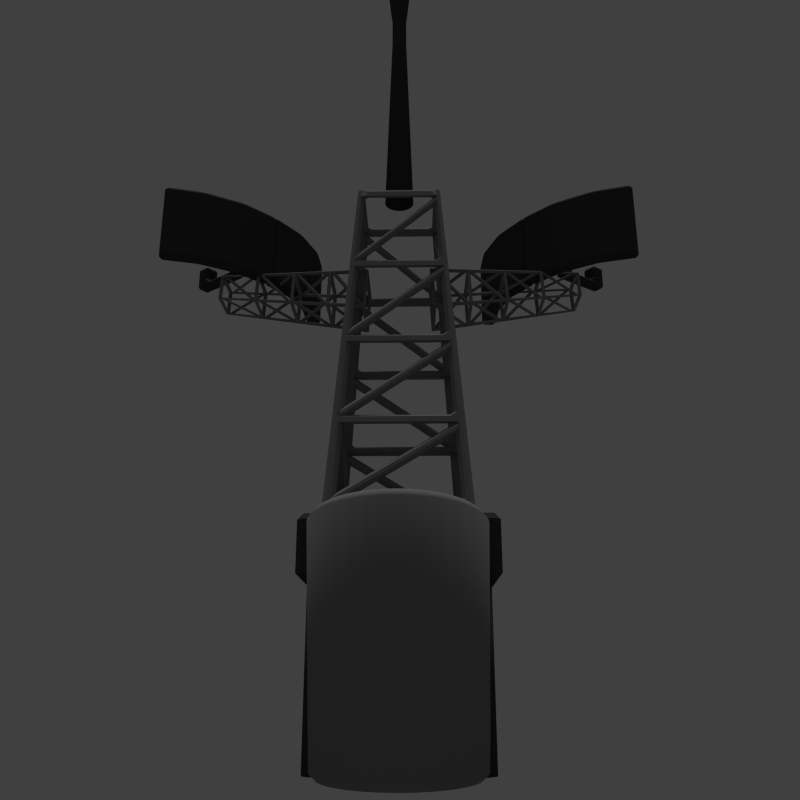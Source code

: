 # Source: mast.blend  (saved by Blender 2.75.0; exported with 4.5.12 LTS)
import bpy
from mathutils import Matrix  # noqa: F401  (used for matrix-valued properties, if any)

bpy.ops.wm.read_factory_settings(use_empty=True)
scene = bpy.context.scene
scene.name = 'Scene'

# ---- collections
col_collection_1 = bpy.data.collections.new('Collection 1'); scene.collection.children.link(col_collection_1)

# ---- materials (node trees are filled in below, after node groups)
mat_material_001 = bpy.data.materials.new('Material.001')
mat_material_001.alpha_threshold = 0.0
mat_material_001.use_transparent_shadow = False
mat_material_001.diffuse_color = (0.0578, 0.0578, 0.0578, 1.0)
mat_material_001.roughness = 0.5
mat_material_001.specular_intensity = 0.1979
mat_material_003 = bpy.data.materials.new('Material.003')
mat_material_003.alpha_threshold = 0.0
mat_material_003.use_transparent_shadow = False
mat_material_003.diffuse_color = (0.2529, 0.2529, 0.2529, 1.0)
mat_material_003.roughness = 0.5

# ---- material node trees

# ---- world
world_world = bpy.data.worlds.new('World'); scene.world = world_world
world_world.color = (0.05088, 0.05088, 0.05088)
world_world.use_sun_shadow = False
world_world.sun_shadow_jitter_overblur = 0.0
world_world.cycles.sampling_method = 'MANUAL'
world_world.cycles.sample_map_resolution = 256
world_world.light_settings.ao_factor = 0.8

# ---- cameras
cam_camera_001 = bpy.data.cameras.new('Camera.001')
cam_camera_001.clip_end = 100.0
cam_camera_001.lens = 35.0
cam_camera_001.sensor_width = 32.0
cam_camera_001.sensor_height = 18.0
cam_camera_001.ortho_scale = 14.6
cam_camera_001.display_size = 2.0
cam_camera_001.dof.focus_distance = 0.0
cam_camera_001.dof.aperture_fstop = 128.0
cam_camera_001.dof.aperture_blades = 6

# ---- lights
light_sun = bpy.data.lights.new('Sun', 'SUN')
light_sun.transmission_factor = 0.0
light_sun.angle = 0.1993
light_sun.energy = 1.0
light_sun.shadow_buffer_clip_start = 0.5
light_sun.shadow_soft_size = 0.1
light_sun.shadow_cascade_max_distance = 1000.0
light_sun.cycles.use_multiple_importance_sampling = False

# ---- meshes
me_cube_011 = bpy.data.meshes.new('Cube.011')
me_cube_011.from_pydata([(-0.9414, -0.2807, -1.0), (-0.9414, -0.2807, 1.0), (-1.084, 0.09796, -1.0), (-1.084, 0.09796, 1.0), (0.01398, -0.2024, -1.0), (0.01398, -0.2024, 1.0), (0.01398, 0.2024, -1.0), (0.01398, 0.2024, 1.0), (-1.899, -0.6346, -1.0), (-1.899, -0.6346, 1.0), (-2.135, -0.306, 1.0), (-2.135, -0.306, -1.0), (-2.72, -1.225, -1.0), (-2.72, -1.225, 1.0), (-2.956, -0.8959, 1.0), (-2.956, -0.8959, -1.0), (-0.2124, -2.899, 0.2727), (-0.2124, -2.458, 0.2727), (0.05113, -2.498, 0.2727), (0.05113, -2.94, 0.2727), (0.05113, -2.94, -0.3759), (-0.2124, -2.899, -0.3759), (0.05113, -2.94, -0.2124), (-0.2124, -2.899, -0.2124), (-0.2124, -2.458, -0.2124), (-0.2124, -2.458, -0.3759), (0.05113, -2.498, -0.2124), (0.05113, -2.498, -0.3759), (0.05113, -1.512, -0.3759), (0.05113, -1.319, -0.3759), (-0.2124, -1.279, -0.3759), (-0.2124, -1.471, -0.3759), (-0.2124, -1.471, 0.2124), (0.05113, -1.512, 0.2124), (0.05113, -1.512, -0.2124), (-0.2124, -1.471, -0.2124), (0.03701, -0.3031, 0.5524), (0.03701, -0.3031, -0.5524), (0.05113, -1.319, 0.2124), (0.05113, -1.319, -0.2124), (-0.5524, -0.1739, 0.5524), (-0.5524, -0.1739, -0.5524), (-0.2124, -1.279, 0.2124), (-0.2124, -1.279, -0.2124)], [], [(2, 0, 8, 11), (3, 7, 6, 2), (7, 5, 4, 6), (5, 1, 0, 4), (0, 2, 6, 4), (5, 7, 3, 1), (10, 11, 15, 14), (1, 3, 10, 9), (3, 2, 11, 10), (0, 1, 9, 8), (13, 14, 15, 12), (8, 9, 13, 12), (11, 8, 12, 15), (9, 10, 14, 13), (22, 26, 18, 19), (24, 23, 16, 17), (26, 24, 17, 18), (18, 17, 16, 19), (24, 25, 21, 23), (27, 26, 22, 20), (23, 22, 19, 16), (22, 23, 21, 20), (34, 35, 24, 26), (31, 28, 27, 25), (35, 31, 25, 24), (25, 27, 20, 21), (39, 34, 28, 29), (28, 34, 26, 27), (43, 39, 29, 30), (30, 29, 28, 31), (42, 43, 35, 32), (39, 38, 33, 34), (35, 43, 30, 31), (33, 32, 35, 34), (38, 36, 40, 42), (43, 41, 37, 39), (38, 42, 32, 33), (36, 38, 39, 37), (40, 36, 37, 41), (42, 40, 41, 43)])
me_cube_011.materials.append(mat_material_001)
me_cube_011.use_remesh_preserve_volume = False
me_cube_011.use_remesh_preserve_attributes = False
me_cube_011.use_mirror_vertex_groups = False
me_cube_011.update()
me_cylinder_007 = bpy.data.meshes.new('Cylinder.007')
me_cylinder_007.from_pydata([(1.086, 0.07318, -0.9509), (1.086, 0.07318, 2.089), (1.154, 0.06654, -0.9509), (1.154, 0.06654, 2.089), (1.218, 0.04687, -0.9509), (1.218, 0.04687, 2.089), (1.278, 0.01494, -0.9509), (1.278, 0.01494, 2.089), (1.33, -0.02803, -0.9509), (1.33, -0.02803, 2.089), (1.373, -0.0804, -0.9509), (1.373, -0.0804, 2.089), (1.405, -0.1401, -0.9509), (1.405, -0.1401, 2.089), (1.425, -0.205, -0.9509), (1.425, -0.205, 2.089), (1.432, -0.2724, -0.9509), (1.432, -0.2724, 2.089), (1.425, -0.3398, -0.9509), (1.425, -0.3398, 2.089), (1.405, -0.4046, -0.9509), (1.405, -0.4046, 2.089), (1.373, -0.4644, -0.9509), (1.373, -0.4644, 2.089), (1.33, -0.5167, -0.9509), (1.33, -0.5167, 2.089), (1.278, -0.5597, -0.9509), (1.278, -0.5597, 2.089), (1.218, -0.5916, -0.9509), (1.218, -0.5916, 2.089), (1.154, -0.6113, -0.9509), (1.154, -0.6113, 2.089), (1.086, -0.6179, -0.9509), (1.086, -0.6179, 2.089), (1.019, -0.6113, -0.9509), (1.019, -0.6113, 2.089), (0.9539, -0.5916, -0.9509), (0.9539, -0.5916, 2.089), (0.8941, -0.5597, -0.9509), (0.8941, -0.5597, 2.089), (0.8418, -0.5167, -0.9509), (0.8418, -0.5167, 2.089), (0.7988, -0.4644, -0.9509), (0.7988, -0.4644, 2.089), (0.7669, -0.4046, -0.9509), (0.7669, -0.4046, 2.089), (0.7472, -0.3398, -0.9509), (0.7472, -0.3398, 2.089), (0.7406, -0.2724, -0.9509), (0.7406, -0.2724, 2.089), (0.7472, -0.205, -0.9509), (0.7472, -0.205, 2.089), (0.7669, -0.1401, -0.9509), (0.7669, -0.1401, 2.089), (0.7988, -0.0804, -0.9509), (0.7988, -0.0804, 2.089), (0.8418, -0.02803, -0.9509), (0.8418, -0.02803, 2.089), (0.8941, 0.01494, -0.9509), (0.8941, 0.01494, 2.089), (0.9539, 0.04687, -0.9509), (0.9539, 0.04687, 2.089), (1.019, 0.06654, -0.9509), (1.019, 0.06654, 2.089), (1.086, 0.6847, -0.9509), (1.086, 0.6847, 2.089), (1.154, 0.6781, -0.9509), (1.154, 0.6781, 2.089), (1.218, 0.6584, -0.9509), (1.218, 0.6584, 2.089), (1.278, 0.6265, -0.9509), (1.278, 0.6265, 2.089), (1.33, 0.5835, -0.9509), (1.33, 0.5835, 2.089), (1.373, 0.5312, -0.9509), (1.373, 0.5312, 2.089), (1.405, 0.4714, -0.9509), (1.405, 0.4714, 2.089), (1.425, 0.4066, -0.9509), (1.425, 0.4066, 2.089), (1.432, 0.3392, -0.9509), (1.432, 0.3392, 2.089), (1.425, 0.2718, -0.9509), (1.425, 0.2718, 2.089), (1.405, 0.2069, -0.9509), (1.405, 0.2069, 2.089), (1.373, 0.1472, -0.9509), (1.373, 0.1472, 2.089), (1.33, 0.09484, -0.9509), (1.33, 0.09484, 2.089), (1.278, 0.05187, -0.9509), (1.278, 0.05187, 2.089), (1.218, 0.01993, -0.9509), (1.218, 0.01993, 2.089), (1.154, 0.0002708, -0.9509), (1.154, 0.0002708, 2.089), (1.086, -0.006369, -0.9509), (1.086, -0.006369, 2.089), (1.019, 0.0002708, -0.9509), (1.019, 0.0002708, 2.089), (0.9539, 0.01993, -0.9509), (0.9539, 0.01993, 2.089), (0.8941, 0.05187, -0.9509), (0.8941, 0.05187, 2.089), (0.8418, 0.09484, -0.9509), (0.8418, 0.09484, 2.089), (0.7988, 0.1472, -0.9509), (0.7988, 0.1472, 2.089), (0.7669, 0.2069, -0.9509), (0.7669, 0.2069, 2.089), (0.7472, 0.2718, -0.9509), (0.7472, 0.2718, 2.089), (0.7406, 0.3392, -0.9509), (0.7406, 0.3392, 2.089), (0.7472, 0.4066, -0.9509), (0.7472, 0.4066, 2.089), (0.7669, 0.4714, -0.9509), (0.7669, 0.4714, 2.089), (0.7988, 0.5312, -0.9509), (0.7988, 0.5312, 2.089), (0.8418, 0.5835, -0.9509), (0.8418, 0.5835, 2.089), (0.8941, 0.6265, -0.9509), (0.8941, 0.6265, 2.089), (0.9539, 0.6584, -0.9509), (0.9539, 0.6584, 2.089), (1.019, 0.6781, -0.9509), (1.019, 0.6781, 2.089)], [], [(0, 1, 3, 2), (2, 3, 5, 4), (4, 5, 7, 6), (6, 7, 9, 8), (8, 9, 11, 10), (10, 11, 13, 12), (12, 13, 15, 14), (14, 15, 17, 16), (16, 17, 19, 18), (18, 19, 21, 20), (20, 21, 23, 22), (22, 23, 25, 24), (24, 25, 27, 26), (26, 27, 29, 28), (28, 29, 31, 30), (30, 31, 33, 32), (32, 33, 35, 34), (34, 35, 37, 36), (36, 37, 39, 38), (38, 39, 41, 40), (40, 41, 43, 42), (42, 43, 45, 44), (44, 45, 47, 46), (46, 47, 49, 48), (48, 49, 51, 50), (50, 51, 53, 52), (52, 53, 55, 54), (54, 55, 57, 56), (56, 57, 59, 58), (58, 59, 61, 60), (3, 1, 63, 61, 59, 57, 55, 53, 51, 49, 47, 45, 43, 41, 39, 37, 35, 33, 31, 29, 27, 25, 23, 21, 19, 17, 15, 13, 11, 9, 7, 5), (62, 63, 1, 0), (60, 61, 63, 62), (0, 2, 4, 6, 8, 10, 12, 14, 16, 18, 20, 22, 24, 26, 28, 30, 32, 34, 36, 38, 40, 42, 44, 46, 48, 50, 52, 54, 56, 58, 60, 62), (64, 65, 67, 66), (66, 67, 69, 68), (68, 69, 71, 70), (70, 71, 73, 72), (72, 73, 75, 74), (74, 75, 77, 76), (76, 77, 79, 78), (78, 79, 81, 80), (80, 81, 83, 82), (82, 83, 85, 84), (84, 85, 87, 86), (86, 87, 89, 88), (88, 89, 91, 90), (90, 91, 93, 92), (92, 93, 95, 94), (94, 95, 97, 96), (96, 97, 99, 98), (98, 99, 101, 100), (100, 101, 103, 102), (102, 103, 105, 104), (104, 105, 107, 106), (106, 107, 109, 108), (108, 109, 111, 110), (110, 111, 113, 112), (112, 113, 115, 114), (114, 115, 117, 116), (116, 117, 119, 118), (118, 119, 121, 120), (120, 121, 123, 122), (122, 123, 125, 124), (67, 65, 127, 125, 123, 121, 119, 117, 115, 113, 111, 109, 107, 105, 103, 101, 99, 97, 95, 93, 91, 89, 87, 85, 83, 81, 79, 77, 75, 73, 71, 69), (126, 127, 65, 64), (124, 125, 127, 126), (64, 66, 68, 70, 72, 74, 76, 78, 80, 82, 84, 86, 88, 90, 92, 94, 96, 98, 100, 102, 104, 106, 108, 110, 112, 114, 116, 118, 120, 122, 124, 126)])
me_cylinder_007.polygons.foreach_set('use_smooth', [True] * 68)
me_cylinder_007.materials.append(mat_material_001)
me_cylinder_007.use_remesh_preserve_volume = False
me_cylinder_007.use_remesh_preserve_attributes = False
me_cylinder_007.use_mirror_vertex_groups = False
me_cylinder_007.update()
me_cylinder_005 = bpy.data.meshes.new('Cylinder.005')
me_cylinder_005.from_pydata([(0.0, 0.6628, 8.457), (0.0, 0.5424, 11.93), (0.04912, 0.658, 8.457), (0.02563, 0.5399, 11.93), (0.09636, 0.6436, 8.457), (0.05028, 0.5324, 11.93), (0.1399, 0.6204, 8.457), (0.07299, 0.5202, 11.93), (0.1781, 0.5891, 8.457), (0.0929, 0.5039, 11.93), (0.2094, 0.5509, 8.457), (0.1092, 0.484, 11.93), (0.2326, 0.5074, 8.457), (0.1214, 0.4613, 11.93), (0.247, 0.4601, 8.457), (0.1289, 0.4366, 11.93), (0.2518, 0.411, 8.457), (0.1314, 0.411, 11.93), (0.247, 0.3619, 8.457), (0.1289, 0.3854, 11.93), (0.2326, 0.3146, 8.457), (0.1214, 0.3607, 11.93), (0.2094, 0.2711, 8.457), (0.1092, 0.338, 11.93), (0.1781, 0.233, 8.457), (0.0929, 0.3181, 11.93), (0.1399, 0.2016, 8.457), (0.07299, 0.3018, 11.93), (0.09636, 0.1784, 8.457), (0.05028, 0.2896, 11.93), (0.04912, 0.164, 8.457), (0.02563, 0.2822, 11.93), (-8.205e-08, 0.1592, 8.457), (-4.281e-08, 0.2796, 11.93), (-0.04912, 0.164, 8.457), (-0.02563, 0.2822, 11.93), (-0.09636, 0.1784, 8.457), (-0.05028, 0.2896, 11.93), (-0.1399, 0.2016, 8.457), (-0.07299, 0.3018, 11.93), (-0.1781, 0.233, 8.457), (-0.0929, 0.3181, 11.93), (-0.2094, 0.2711, 8.457), (-0.1092, 0.338, 11.93), (-0.2326, 0.3146, 8.457), (-0.1214, 0.3607, 11.93), (-0.247, 0.3619, 8.457), (-0.1289, 0.3854, 11.93), (-0.2518, 0.411, 8.457), (-0.1314, 0.411, 11.93), (-0.247, 0.4601, 8.457), (-0.1289, 0.4366, 11.93), (-0.2326, 0.5074, 8.457), (-0.1214, 0.4613, 11.93), (-0.2094, 0.5509, 8.457), (-0.1092, 0.484, 11.93), (-0.1781, 0.5891, 8.457), (-0.0929, 0.5039, 11.93), (-0.1399, 0.6204, 8.457), (-0.07299, 0.5202, 11.93), (-0.09636, 0.6436, 8.457), (-0.05028, 0.5324, 11.93), (-0.04912, 0.658, 8.457), (-0.02563, 0.5399, 11.93), (0.02563, 0.5399, 12.43), (-1.903e-07, 0.5424, 12.43), (0.05028, 0.5324, 12.43), (0.07299, 0.5202, 12.43), (0.0929, 0.5039, 12.43), (0.1092, 0.484, 12.43), (0.1214, 0.4613, 12.43), (0.1289, 0.4366, 12.43), (0.1314, 0.411, 12.43), (0.1289, 0.3854, 12.43), (0.1214, 0.3607, 12.43), (0.1092, 0.338, 12.43), (0.0929, 0.3181, 12.43), (0.07299, 0.3018, 12.43), (0.05028, 0.2896, 12.43), (0.02563, 0.2822, 12.43), (-2.331e-07, 0.2796, 12.43), (-0.02563, 0.2822, 12.43), (-0.05028, 0.2896, 12.43), (-0.07299, 0.3018, 12.43), (-0.0929, 0.3181, 12.43), (-0.1092, 0.338, 12.43), (-0.1214, 0.3607, 12.43), (-0.1289, 0.3854, 12.43), (-0.1314, 0.411, 12.43), (-0.1289, 0.4366, 12.43), (-0.1214, 0.4613, 12.43), (-0.1092, 0.484, 12.43), (-0.0929, 0.5039, 12.43), (-0.07299, 0.5202, 12.43), (-0.05028, 0.5324, 12.43), (-0.02563, 0.5399, 12.43), (0.03114, 0.5676, 12.64), (-1.895e-07, 0.5706, 12.64), (0.06108, 0.5585, 12.64), (0.08868, 0.5437, 12.64), (0.1129, 0.5239, 12.64), (0.1327, 0.4997, 12.64), (0.1475, 0.4721, 12.64), (0.1566, 0.4421, 12.64), (0.1596, 0.411, 12.64), (0.1566, 0.3799, 12.64), (0.1475, 0.3499, 12.64), (0.1327, 0.3223, 12.64), (0.1129, 0.2981, 12.64), (0.08868, 0.2783, 12.64), (0.06108, 0.2635, 12.64), (0.03114, 0.2545, 12.64), (-2.416e-07, 0.2514, 12.64), (-0.03114, 0.2545, 12.64), (-0.06108, 0.2635, 12.64), (-0.08868, 0.2783, 12.64), (-0.1129, 0.2981, 12.64), (-0.1327, 0.3223, 12.64), (-0.1475, 0.3499, 12.64), (-0.1566, 0.3799, 12.64), (-0.1596, 0.411, 12.64), (-0.1566, 0.4421, 12.64), (-0.1475, 0.4721, 12.64), (-0.1327, 0.4997, 12.64), (-0.1129, 0.5239, 12.64), (-0.08868, 0.5437, 12.64), (-0.06108, 0.5585, 12.64), (-0.03114, 0.5676, 12.64), (0.03786, 0.6013, 12.99), (-1.397e-06, 0.6051, 12.99), (0.07427, 0.5903, 12.99), (0.1078, 0.5724, 12.99), (0.1372, 0.5482, 12.99), (0.1614, 0.5188, 12.99), (0.1793, 0.4853, 12.99), (0.1903, 0.4489, 12.99), (0.1941, 0.411, 12.99), (0.1903, 0.3731, 12.99), (0.1793, 0.3367, 12.99), (0.1614, 0.3032, 12.99), (0.1372, 0.2738, 12.99), (0.1078, 0.2496, 12.99), (0.07426, 0.2317, 12.99), (0.03786, 0.2207, 12.99), (-1.46e-06, 0.2169, 12.99), (-0.03786, 0.2207, 12.99), (-0.07427, 0.2317, 12.99), (-0.1078, 0.2496, 12.99), (-0.1372, 0.2738, 12.99), (-0.1614, 0.3032, 12.99), (-0.1793, 0.3367, 12.99), (-0.1903, 0.3731, 12.99), (-0.1941, 0.411, 12.99), (-0.1903, 0.4489, 12.99), (-0.1793, 0.4853, 12.99), (-0.1614, 0.5188, 12.99), (-0.1372, 0.5482, 12.99), (-0.1078, 0.5724, 12.99), (-0.07427, 0.5903, 12.99), (-0.03786, 0.6013, 12.99), (0.02364, 0.5298, 13.41), (-9.205e-07, 0.5322, 13.41), (0.04636, 0.5229, 13.41), (0.06731, 0.5117, 13.41), (0.08567, 0.4967, 13.41), (0.1007, 0.4783, 13.41), (0.1119, 0.4574, 13.41), (0.1188, 0.4346, 13.41), (0.1212, 0.411, 13.41), (0.1188, 0.3874, 13.41), (0.1119, 0.3646, 13.41), (0.1007, 0.3437, 13.41), (0.08567, 0.3253, 13.41), (0.06731, 0.3103, 13.41), (0.04636, 0.2991, 13.41), (0.02364, 0.2922, 13.41), (-9.6e-07, 0.2898, 13.41), (-0.02364, 0.2922, 13.41), (-0.04637, 0.2991, 13.41), (-0.06731, 0.3103, 13.41), (-0.08567, 0.3253, 13.41), (-0.1007, 0.3437, 13.41), (-0.1119, 0.3646, 13.41), (-0.1188, 0.3874, 13.41), (-0.1212, 0.411, 13.41), (-0.1188, 0.4346, 13.41), (-0.1119, 0.4574, 13.41), (-0.1007, 0.4783, 13.41), (-0.08567, 0.4967, 13.41), (-0.06731, 0.5117, 13.41), (-0.04637, 0.5229, 13.41), (-0.02364, 0.5298, 13.41)], [], [(0, 1, 3, 2), (2, 3, 5, 4), (4, 5, 7, 6), (6, 7, 9, 8), (8, 9, 11, 10), (10, 11, 13, 12), (12, 13, 15, 14), (14, 15, 17, 16), (16, 17, 19, 18), (18, 19, 21, 20), (20, 21, 23, 22), (22, 23, 25, 24), (24, 25, 27, 26), (26, 27, 29, 28), (28, 29, 31, 30), (30, 31, 33, 32), (32, 33, 35, 34), (34, 35, 37, 36), (36, 37, 39, 38), (38, 39, 41, 40), (40, 41, 43, 42), (42, 43, 45, 44), (44, 45, 47, 46), (46, 47, 49, 48), (48, 49, 51, 50), (50, 51, 53, 52), (52, 53, 55, 54), (54, 55, 57, 56), (56, 57, 59, 58), (58, 59, 61, 60), (5, 3, 64, 66), (62, 63, 1, 0), (60, 61, 63, 62), (0, 2, 4, 6, 8, 10, 12, 14, 16, 18, 20, 22, 24, 26, 28, 30, 32, 34, 36, 38, 40, 42, 44, 46, 48, 50, 52, 54, 56, 58, 60, 62), (94, 93, 125, 126), (23, 21, 74, 75), (41, 39, 83, 84), (59, 57, 92, 93), (15, 13, 70, 71), (33, 31, 79, 80), (51, 49, 88, 89), (7, 5, 66, 67), (25, 23, 75, 76), (43, 41, 84, 85), (61, 59, 93, 94), (17, 15, 71, 72), (35, 33, 80, 81), (53, 51, 89, 90), (9, 7, 67, 68), (27, 25, 76, 77), (45, 43, 85, 86), (63, 61, 94, 95), (19, 17, 72, 73), (37, 35, 81, 82), (55, 53, 90, 91), (11, 9, 68, 69), (29, 27, 77, 78), (47, 45, 86, 87), (3, 1, 65, 64), (1, 63, 95, 65), (21, 19, 73, 74), (39, 37, 82, 83), (57, 55, 91, 92), (13, 11, 69, 70), (31, 29, 78, 79), (49, 47, 87, 88), (116, 115, 147, 148), (81, 80, 112, 113), (68, 67, 99, 100), (95, 94, 126, 127), (82, 81, 113, 114), (69, 68, 100, 101), (65, 95, 127, 97), (83, 82, 114, 115), (70, 69, 101, 102), (84, 83, 115, 116), (71, 70, 102, 103), (85, 84, 116, 117), (72, 71, 103, 104), (86, 85, 117, 118), (73, 72, 104, 105), (87, 86, 118, 119), (74, 73, 105, 106), (88, 87, 119, 120), (75, 74, 106, 107), (89, 88, 120, 121), (76, 75, 107, 108), (90, 89, 121, 122), (77, 76, 108, 109), (91, 90, 122, 123), (78, 77, 109, 110), (64, 65, 97, 96), (92, 91, 123, 124), (79, 78, 110, 111), (66, 64, 96, 98), (93, 92, 124, 125), (80, 79, 111, 112), (67, 66, 98, 99), (135, 134, 166, 167), (103, 102, 134, 135), (117, 116, 148, 149), (104, 103, 135, 136), (118, 117, 149, 150), (105, 104, 136, 137), (119, 118, 150, 151), (106, 105, 137, 138), (120, 119, 151, 152), (107, 106, 138, 139), (121, 120, 152, 153), (108, 107, 139, 140), (122, 121, 153, 154), (109, 108, 140, 141), (123, 122, 154, 155), (110, 109, 141, 142), (96, 97, 129, 128), (124, 123, 155, 156), (111, 110, 142, 143), (98, 96, 128, 130), (125, 124, 156, 157), (112, 111, 143, 144), (99, 98, 130, 131), (126, 125, 157, 158), (113, 112, 144, 145), (100, 99, 131, 132), (127, 126, 158, 159), (114, 113, 145, 146), (101, 100, 132, 133), (97, 127, 159, 129), (115, 114, 146, 147), (102, 101, 133, 134), (160, 161, 191, 190, 189, 188, 187, 186, 185, 184, 183, 182, 181, 180, 179, 178, 177, 176, 175, 174, 173, 172, 171, 170, 169, 168, 167, 166, 165, 164, 163, 162), (149, 148, 180, 181), (136, 135, 167, 168), (150, 149, 181, 182), (137, 136, 168, 169), (151, 150, 182, 183), (138, 137, 169, 170), (152, 151, 183, 184), (139, 138, 170, 171), (153, 152, 184, 185), (140, 139, 171, 172), (154, 153, 185, 186), (141, 140, 172, 173), (155, 154, 186, 187), (142, 141, 173, 174), (128, 129, 161, 160), (156, 155, 187, 188), (143, 142, 174, 175), (130, 128, 160, 162), (157, 156, 188, 189), (144, 143, 175, 176), (131, 130, 162, 163), (158, 157, 189, 190), (145, 144, 176, 177), (132, 131, 163, 164), (159, 158, 190, 191), (146, 145, 177, 178), (133, 132, 164, 165), (129, 159, 191, 161), (147, 146, 178, 179), (134, 133, 165, 166), (148, 147, 179, 180)])
me_cylinder_005.polygons.foreach_set('use_smooth', [True] * 162)
me_cylinder_005.materials.append(mat_material_001)
me_cylinder_005.use_remesh_preserve_volume = False
me_cylinder_005.use_remesh_preserve_attributes = False
me_cylinder_005.use_mirror_vertex_groups = False
me_cylinder_005.update()
me_cube_010 = bpy.data.meshes.new('Cube.010')
me_cube_010.from_pydata([(-0.9414, -0.2807, -1.0), (-0.9414, -0.2807, 1.0), (-1.084, 0.09796, -1.0), (-1.084, 0.09796, 1.0), (0.01398, -0.2024, -1.0), (0.01398, -0.2024, 1.0), (0.01398, 0.2024, -1.0), (0.01398, 0.2024, 1.0), (-1.899, -0.6346, -1.0), (-1.899, -0.6346, 1.0), (-2.135, -0.306, 1.0), (-2.135, -0.306, -1.0), (-2.72, -1.225, -1.0), (-2.72, -1.225, 1.0), (-2.956, -0.8959, 1.0), (-2.956, -0.8959, -1.0), (-0.2124, -2.899, 0.2727), (-0.2124, -2.458, 0.2727), (0.05113, -2.498, 0.2727), (0.05113, -2.94, 0.2727), (0.05113, -2.94, -0.3759), (-0.2124, -2.899, -0.3759), (0.05113, -2.94, -0.2124), (-0.2124, -2.899, -0.2124), (-0.2124, -2.458, -0.2124), (-0.2124, -2.458, -0.3759), (0.05113, -2.498, -0.2124), (0.05113, -2.498, -0.3759), (0.05113, -1.512, -0.3759), (0.05113, -1.319, -0.3759), (-0.2124, -1.279, -0.3759), (-0.2124, -1.471, -0.3759), (-0.2124, -1.471, 0.2124), (0.05113, -1.512, 0.2124), (0.05113, -1.512, -0.2124), (-0.2124, -1.471, -0.2124), (0.03701, -0.3031, 0.5524), (0.03701, -0.3031, -0.5524), (0.05113, -1.319, 0.2124), (0.05113, -1.319, -0.2124), (-0.5524, -0.1739, 0.5524), (-0.5524, -0.1739, -0.5524), (-0.2124, -1.279, 0.2124), (-0.2124, -1.279, -0.2124)], [], [(2, 0, 8, 11), (3, 7, 6, 2), (7, 5, 4, 6), (5, 1, 0, 4), (0, 2, 6, 4), (5, 7, 3, 1), (10, 11, 15, 14), (1, 3, 10, 9), (3, 2, 11, 10), (0, 1, 9, 8), (13, 14, 15, 12), (8, 9, 13, 12), (11, 8, 12, 15), (9, 10, 14, 13), (22, 26, 18, 19), (24, 23, 16, 17), (26, 24, 17, 18), (18, 17, 16, 19), (24, 25, 21, 23), (27, 26, 22, 20), (23, 22, 19, 16), (22, 23, 21, 20), (34, 35, 24, 26), (31, 28, 27, 25), (35, 31, 25, 24), (25, 27, 20, 21), (39, 34, 28, 29), (28, 34, 26, 27), (43, 39, 29, 30), (30, 29, 28, 31), (42, 43, 35, 32), (39, 38, 33, 34), (35, 43, 30, 31), (33, 32, 35, 34), (38, 36, 40, 42), (43, 41, 37, 39), (38, 42, 32, 33), (36, 38, 39, 37), (40, 36, 37, 41), (42, 40, 41, 43)])
me_cube_010.materials.append(mat_material_001)
me_cube_010.use_remesh_preserve_volume = False
me_cube_010.use_remesh_preserve_attributes = False
me_cube_010.use_mirror_vertex_groups = False
me_cube_010.update()
me_cube_008 = bpy.data.meshes.new('Cube.008')
me_cube_008.from_pydata([(-1.0, 1.0, -0.1), (-1.0, 1.0, 0.1), (-1.0, 1.2, -0.1), (-1.0, 1.2, 0.1), (1.0, 1.0, -0.1), (1.0, 1.0, 0.1), (1.0, 1.2, -0.1), (1.0, 1.2, 0.1), (1.2, 1.2, 0.1), (1.2, 1.2, -0.1), (1.2, 1.0, 0.1), (1.2, 1.0, -0.1), (-1.2, 1.0, -0.1), (-1.2, 1.0, 0.1), (-1.2, 1.2, 0.1), (-1.2, 1.2, -0.1), (-1.0, -1.0, -0.1), (-1.0, -1.0, 0.1), (1.0, -1.0, 0.1), (1.0, -1.0, -0.1), (1.2, -1.0, 0.1), (1.2, -1.0, -0.1), (-1.2, -1.0, -0.1), (-1.2, -1.0, 0.1), (-1.0, -1.2, -0.1), (-1.0, -1.2, 0.1), (1.0, -1.2, 0.1), (1.0, -1.2, -0.1), (1.2, -1.2, 0.1), (1.2, -1.2, -0.1), (-1.2, -1.2, -0.1), (-1.2, -1.2, 0.1), (-1.0, 1.2, 2.0), (-1.2, 1.2, 2.0), (1.2, -1.023, 0.01084), (1.2, -1.152, 0.164), (1.0, -1.023, 0.01084), (1.0, -1.152, 0.164), (-1.0, -1.2, 2.0), (1.2, 1.152, 1.836), (1.2, 1.023, 1.989), (1.0, 1.023, 1.989), (1.2, -1.2, 2.0), (1.0, 1.152, 1.836), (-1.0, 1.0, 2.0), (1.0, 1.2, 2.0), (1.0, 1.0, 2.0), (1.2, 1.2, 2.0), (1.2, 1.0, 2.0), (-1.2, 1.0, 2.0), (1.2, -1.0, 2.0), (1.0, -1.0, 2.0), (-1.2, -1.0, 2.0), (-1.0, -1.0, 2.0), (1.0, -1.2, 2.0), (-1.2, -1.2, 2.0), (1.023, 1.2, 0.01084), (1.152, 1.2, 0.164), (1.023, 1.0, 0.01084), (1.152, 1.0, 0.164), (-1.152, 1.2, 1.836), (-1.023, 1.2, 1.989), (-1.023, 1.0, 1.989), (-1.152, 1.0, 1.836), (-1.2, 1.023, 0.01084), (-1.2, 1.152, 0.164), (-1.0, 1.023, 0.01084), (-1.0, 1.152, 0.164), (-1.2, -1.152, 1.836), (-1.2, -1.023, 1.989), (-1.0, -1.023, 1.989), (-1.0, -1.152, 1.836), (-1.023, -1.2, 0.01084), (-1.152, -1.2, 0.164), (-1.023, -1.0, 0.01084), (-1.152, -1.0, 0.164), (1.152, -1.2, 1.836), (1.023, -1.2, 1.989), (1.023, -1.0, 1.989), (1.152, -1.0, 1.836), (-1.0, 1.0, 2.0), (-1.0, 1.0, 2.2), (-1.0, 1.2, 2.0), (-1.0, 1.2, 2.2), (1.0, 1.0, 2.0), (1.0, 1.0, 2.2), (1.0, 1.2, 2.0), (1.0, 1.2, 2.2), (1.2, 1.2, 2.2), (1.2, 1.2, 2.0), (1.2, 1.0, 2.2), (1.2, 1.0, 2.0), (-1.2, 1.0, 2.0), (-1.2, 1.0, 2.2), (-1.2, 1.2, 2.2), (-1.2, 1.2, 2.0), (-1.0, -1.0, 2.0), (-1.0, -1.0, 2.2), (1.0, -1.0, 2.2), (1.0, -1.0, 2.0), (1.2, -1.0, 2.2), (1.2, -1.0, 2.0), (-1.2, -1.0, 2.0), (-1.2, -1.0, 2.2), (-1.0, -1.2, 2.0), (-1.0, -1.2, 2.2), (1.0, -1.2, 2.2), (1.0, -1.2, 2.0), (1.2, -1.2, 2.2), (1.2, -1.2, 2.0), (-1.2, -1.2, 2.0), (-1.2, -1.2, 2.2), (-1.0, 1.2, 4.1), (-1.2, 1.2, 4.1), (1.2, -1.023, 2.111), (1.2, -1.152, 2.264), (1.0, -1.023, 2.111), (1.0, -1.152, 2.264), (-1.0, -1.2, 4.1), (1.2, 1.152, 3.936), (1.2, 1.023, 4.089), (1.0, 1.023, 4.089), (1.2, -1.2, 4.1), (1.0, 1.152, 3.936), (-1.0, 1.0, 4.1), (1.0, 1.2, 4.1), (1.0, 1.0, 4.1), (1.2, 1.2, 4.1), (1.2, 1.0, 4.1), (-1.2, 1.0, 4.1), (1.2, -1.0, 4.1), (1.0, -1.0, 4.1), (-1.2, -1.0, 4.1), (-1.0, -1.0, 4.1), (1.0, -1.2, 4.1), (-1.2, -1.2, 4.1), (1.023, 1.2, 2.111), (1.152, 1.2, 2.264), (1.023, 1.0, 2.111), (1.152, 1.0, 2.264), (-1.152, 1.2, 3.936), (-1.023, 1.2, 4.089), (-1.023, 1.0, 4.089), (-1.152, 1.0, 3.936), (-1.2, 1.023, 2.111), (-1.2, 1.152, 2.264), (-1.0, 1.023, 2.111), (-1.0, 1.152, 2.264), (-1.2, -1.152, 3.936), (-1.2, -1.023, 4.089), (-1.0, -1.023, 4.089), (-1.0, -1.152, 3.936), (-1.023, -1.2, 2.111), (-1.152, -1.2, 2.264), (-1.023, -1.0, 2.111), (-1.152, -1.0, 2.264), (1.152, -1.2, 3.936), (1.023, -1.2, 4.089), (1.023, -1.0, 4.089), (1.152, -1.0, 3.936), (-1.0, 1.0, 4.1), (-1.0, 1.0, 4.3), (-1.0, 1.2, 4.1), (-1.0, 1.2, 4.3), (1.0, 1.0, 4.1), (1.0, 1.0, 4.3), (1.0, 1.2, 4.1), (1.0, 1.2, 4.3), (1.2, 1.2, 4.3), (1.2, 1.2, 4.1), (1.2, 1.0, 4.3), (1.2, 1.0, 4.1), (-1.2, 1.0, 4.1), (-1.2, 1.0, 4.3), (-1.2, 1.2, 4.3), (-1.2, 1.2, 4.1), (-1.0, -1.0, 4.1), (-1.0, -1.0, 4.3), (1.0, -1.0, 4.3), (1.0, -1.0, 4.1), (1.2, -1.0, 4.3), (1.2, -1.0, 4.1), (-1.2, -1.0, 4.1), (-1.2, -1.0, 4.3), (-1.0, -1.2, 4.1), (-1.0, -1.2, 4.3), (1.0, -1.2, 4.3), (1.0, -1.2, 4.1), (1.2, -1.2, 4.3), (1.2, -1.2, 4.1), (-1.2, -1.2, 4.1), (-1.2, -1.2, 4.3), (-1.0, 1.2, 6.2), (-1.2, 1.2, 6.2), (1.2, -1.023, 4.211), (1.2, -1.152, 4.364), (1.0, -1.023, 4.211), (1.0, -1.152, 4.364), (-1.0, -1.2, 6.2), (1.2, 1.152, 6.036), (1.2, 1.023, 6.189), (1.0, 1.023, 6.189), (1.2, -1.2, 6.2), (1.0, 1.152, 6.036), (-1.0, 1.0, 6.2), (1.0, 1.2, 6.2), (1.0, 1.0, 6.2), (1.2, 1.2, 6.2), (1.2, 1.0, 6.2), (-1.2, 1.0, 6.2), (1.2, -1.0, 6.2), (1.0, -1.0, 6.2), (-1.2, -1.0, 6.2), (-1.0, -1.0, 6.2), (1.0, -1.2, 6.2), (-1.2, -1.2, 6.2), (1.023, 1.2, 4.211), (1.152, 1.2, 4.364), (1.023, 1.0, 4.211), (1.152, 1.0, 4.364), (-1.152, 1.2, 6.036), (-1.023, 1.2, 6.189), (-1.023, 1.0, 6.189), (-1.152, 1.0, 6.036), (-1.2, 1.023, 4.211), (-1.2, 1.152, 4.364), (-1.0, 1.023, 4.211), (-1.0, 1.152, 4.364), (-1.2, -1.152, 6.036), (-1.2, -1.023, 6.189), (-1.0, -1.023, 6.189), (-1.0, -1.152, 6.036), (-1.023, -1.2, 4.211), (-1.152, -1.2, 4.364), (-1.023, -1.0, 4.211), (-1.152, -1.0, 4.364), (1.152, -1.2, 6.036), (1.023, -1.2, 6.189), (1.023, -1.0, 6.189), (1.152, -1.0, 6.036), (-1.0, 1.0, 6.2), (-1.0, 1.0, 6.4), (-1.0, 1.2, 6.2), (-1.0, 1.2, 6.4), (1.0, 1.0, 6.2), (1.0, 1.0, 6.4), (1.0, 1.2, 6.2), (1.0, 1.2, 6.4), (1.2, 1.2, 6.4), (1.2, 1.2, 6.2), (1.2, 1.0, 6.4), (1.2, 1.0, 6.2), (-1.2, 1.0, 6.2), (-1.2, 1.0, 6.4), (-1.2, 1.2, 6.4), (-1.2, 1.2, 6.2), (-1.0, -1.0, 6.2), (-1.0, -1.0, 6.4), (1.0, -1.0, 6.4), (1.0, -1.0, 6.2), (1.2, -1.0, 6.4), (1.2, -1.0, 6.2), (-1.2, -1.0, 6.2), (-1.2, -1.0, 6.4), (-1.0, -1.2, 6.2), (-1.0, -1.2, 6.4), (1.0, -1.2, 6.4), (1.0, -1.2, 6.2), (1.2, -1.2, 6.4), (1.2, -1.2, 6.2), (-1.2, -1.2, 6.2), (-1.2, -1.2, 6.4), (-1.0, 1.2, 8.3), (-1.2, 1.2, 8.3), (1.2, -1.023, 6.311), (1.2, -1.152, 6.464), (1.0, -1.023, 6.311), (1.0, -1.152, 6.464), (-1.0, -1.2, 8.3), (1.2, 1.152, 8.136), (1.2, 1.023, 8.289), (1.0, 1.023, 8.289), (1.2, -1.2, 8.3), (1.0, 1.152, 8.136), (-1.0, 1.0, 8.3), (1.0, 1.2, 8.3), (1.0, 1.0, 8.3), (1.2, 1.2, 8.3), (1.2, 1.0, 8.3), (-1.2, 1.0, 8.3), (1.2, -1.0, 8.3), (1.0, -1.0, 8.3), (-1.2, -1.0, 8.3), (-1.0, -1.0, 8.3), (1.0, -1.2, 8.3), (-1.2, -1.2, 8.3), (1.023, 1.2, 6.311), (1.152, 1.2, 6.464), (1.023, 1.0, 6.311), (1.152, 1.0, 6.464), (-1.152, 1.2, 8.136), (-1.023, 1.2, 8.289), (-1.023, 1.0, 8.289), (-1.152, 1.0, 8.136), (-1.2, 1.023, 6.311), (-1.2, 1.152, 6.464), (-1.0, 1.023, 6.311), (-1.0, 1.152, 6.464), (-1.2, -1.152, 8.136), (-1.2, -1.023, 8.289), (-1.0, -1.023, 8.289), (-1.0, -1.152, 8.136), (-1.023, -1.2, 6.311), (-1.152, -1.2, 6.464), (-1.023, -1.0, 6.311), (-1.152, -1.0, 6.464), (1.152, -1.2, 8.136), (1.023, -1.2, 8.289), (1.023, -1.0, 8.289), (1.152, -1.0, 8.136), (-1.0, 1.0, 8.3), (-1.0, 1.0, 8.5), (-1.0, 1.2, 8.3), (-1.0, 1.2, 8.5), (1.0, 1.0, 8.3), (1.0, 1.0, 8.5), (1.0, 1.2, 8.3), (1.0, 1.2, 8.5), (1.2, 1.2, 8.5), (1.2, 1.2, 8.3), (1.2, 1.0, 8.5), (1.2, 1.0, 8.3), (-1.2, 1.0, 8.3), (-1.2, 1.0, 8.5), (-1.2, 1.2, 8.5), (-1.2, 1.2, 8.3), (-1.0, -1.0, 8.3), (-1.0, -1.0, 8.5), (1.0, -1.0, 8.5), (1.0, -1.0, 8.3), (1.2, -1.0, 8.5), (1.2, -1.0, 8.3), (-1.2, -1.0, 8.3), (-1.2, -1.0, 8.5), (-1.0, -1.2, 8.3), (-1.0, -1.2, 8.5), (1.0, -1.2, 8.5), (1.0, -1.2, 8.3), (1.2, -1.2, 8.5), (1.2, -1.2, 8.3), (-1.2, -1.2, 8.3), (-1.2, -1.2, 8.5)], [], [(43, 39, 34, 36), (3, 7, 6, 2), (6, 7, 8, 9), (5, 1, 0, 4), (0, 2, 6, 4), (5, 7, 3, 1), (8, 10, 11, 9), (11, 10, 20, 21), (41, 43, 36, 37), (13, 14, 15, 12), (20, 18, 51, 50), (3, 2, 15, 14), (1, 13, 23, 17), (18, 26, 54, 51), (40, 41, 37, 35), (10, 5, 18, 20), (5, 4, 19, 18), (12, 0, 16, 22), (0, 1, 17, 16), (13, 12, 22, 23), (4, 11, 21, 19), (26, 27, 29, 28), (24, 25, 31, 30), (21, 20, 28, 29), (27, 26, 25, 24), (8, 7, 45, 47), (23, 22, 30, 31), (39, 40, 35, 34), (26, 18, 17, 25), (19, 27, 24, 16), (18, 19, 16, 17), (28, 20, 50, 42), (5, 10, 48, 46), (13, 1, 44, 49), (17, 23, 52, 53), (10, 8, 47, 48), (23, 31, 55, 52), (7, 5, 46, 45), (26, 28, 42, 54), (3, 14, 33, 32), (25, 17, 53, 38), (14, 13, 49, 33), (31, 25, 38, 55), (1, 3, 32, 44), (63, 60, 56, 58), (62, 63, 58, 59), (61, 62, 59, 57), (60, 61, 57, 56), (71, 68, 64, 66), (70, 71, 66, 67), (69, 70, 67, 65), (68, 69, 65, 64), (79, 76, 72, 74), (78, 79, 74, 75), (77, 78, 75, 73), (76, 77, 73, 72), (123, 119, 114, 116), (83, 87, 86, 82), (86, 87, 88, 89), (85, 81, 80, 84), (80, 82, 86, 84), (85, 87, 83, 81), (88, 90, 91, 89), (91, 90, 100, 101), (121, 123, 116, 117), (93, 94, 95, 92), (100, 98, 131, 130), (83, 82, 95, 94), (81, 93, 103, 97), (98, 106, 134, 131), (120, 121, 117, 115), (90, 85, 98, 100), (85, 84, 99, 98), (92, 80, 96, 102), (80, 81, 97, 96), (93, 92, 102, 103), (84, 91, 101, 99), (106, 107, 109, 108), (104, 105, 111, 110), (101, 100, 108, 109), (107, 106, 105, 104), (88, 87, 125, 127), (103, 102, 110, 111), (119, 120, 115, 114), (106, 98, 97, 105), (99, 107, 104, 96), (98, 99, 96, 97), (108, 100, 130, 122), (85, 90, 128, 126), (93, 81, 124, 129), (97, 103, 132, 133), (90, 88, 127, 128), (103, 111, 135, 132), (87, 85, 126, 125), (106, 108, 122, 134), (83, 94, 113, 112), (105, 97, 133, 118), (94, 93, 129, 113), (111, 105, 118, 135), (81, 83, 112, 124), (143, 140, 136, 138), (142, 143, 138, 139), (141, 142, 139, 137), (140, 141, 137, 136), (151, 148, 144, 146), (150, 151, 146, 147), (149, 150, 147, 145), (148, 149, 145, 144), (159, 156, 152, 154), (158, 159, 154, 155), (157, 158, 155, 153), (156, 157, 153, 152), (203, 199, 194, 196), (163, 167, 166, 162), (166, 167, 168, 169), (165, 161, 160, 164), (160, 162, 166, 164), (165, 167, 163, 161), (168, 170, 171, 169), (171, 170, 180, 181), (201, 203, 196, 197), (173, 174, 175, 172), (180, 178, 211, 210), (163, 162, 175, 174), (161, 173, 183, 177), (178, 186, 214, 211), (200, 201, 197, 195), (170, 165, 178, 180), (165, 164, 179, 178), (172, 160, 176, 182), (160, 161, 177, 176), (173, 172, 182, 183), (164, 171, 181, 179), (186, 187, 189, 188), (184, 185, 191, 190), (181, 180, 188, 189), (187, 186, 185, 184), (168, 167, 205, 207), (183, 182, 190, 191), (199, 200, 195, 194), (186, 178, 177, 185), (179, 187, 184, 176), (178, 179, 176, 177), (188, 180, 210, 202), (165, 170, 208, 206), (173, 161, 204, 209), (177, 183, 212, 213), (170, 168, 207, 208), (183, 191, 215, 212), (167, 165, 206, 205), (186, 188, 202, 214), (163, 174, 193, 192), (185, 177, 213, 198), (174, 173, 209, 193), (191, 185, 198, 215), (161, 163, 192, 204), (223, 220, 216, 218), (222, 223, 218, 219), (221, 222, 219, 217), (220, 221, 217, 216), (231, 228, 224, 226), (230, 231, 226, 227), (229, 230, 227, 225), (228, 229, 225, 224), (239, 236, 232, 234), (238, 239, 234, 235), (237, 238, 235, 233), (236, 237, 233, 232), (283, 279, 274, 276), (243, 247, 246, 242), (246, 247, 248, 249), (245, 241, 240, 244), (240, 242, 246, 244), (245, 247, 243, 241), (248, 250, 251, 249), (251, 250, 260, 261), (281, 283, 276, 277), (253, 254, 255, 252), (260, 258, 291, 290), (243, 242, 255, 254), (241, 253, 263, 257), (258, 266, 294, 291), (280, 281, 277, 275), (250, 245, 258, 260), (245, 244, 259, 258), (252, 240, 256, 262), (240, 241, 257, 256), (253, 252, 262, 263), (244, 251, 261, 259), (266, 267, 269, 268), (264, 265, 271, 270), (261, 260, 268, 269), (267, 266, 265, 264), (248, 247, 285, 287), (263, 262, 270, 271), (279, 280, 275, 274), (266, 258, 257, 265), (259, 267, 264, 256), (258, 259, 256, 257), (268, 260, 290, 282), (245, 250, 288, 286), (253, 241, 284, 289), (257, 263, 292, 293), (250, 248, 287, 288), (263, 271, 295, 292), (247, 245, 286, 285), (266, 268, 282, 294), (243, 254, 273, 272), (265, 257, 293, 278), (254, 253, 289, 273), (271, 265, 278, 295), (241, 243, 272, 284), (303, 300, 296, 298), (302, 303, 298, 299), (301, 302, 299, 297), (300, 301, 297, 296), (311, 308, 304, 306), (310, 311, 306, 307), (309, 310, 307, 305), (308, 309, 305, 304), (319, 316, 312, 314), (318, 319, 314, 315), (317, 318, 315, 313), (316, 317, 313, 312), (323, 327, 326, 322), (326, 327, 328, 329), (325, 321, 320, 324), (320, 322, 326, 324), (325, 327, 323, 321), (328, 330, 331, 329), (331, 330, 340, 341), (333, 334, 335, 332), (323, 322, 335, 334), (321, 333, 343, 337), (330, 325, 338, 340), (325, 324, 339, 338), (332, 320, 336, 342), (320, 321, 337, 336), (333, 332, 342, 343), (324, 331, 341, 339), (346, 347, 349, 348), (344, 345, 351, 350), (341, 340, 348, 349), (347, 346, 345, 344), (343, 342, 350, 351), (346, 338, 337, 345), (339, 347, 344, 336), (338, 339, 336, 337)])
me_cube_008.materials.append(mat_material_003)
me_cube_008.use_remesh_preserve_volume = False
me_cube_008.use_remesh_preserve_attributes = False
me_cube_008.use_mirror_vertex_groups = False
me_cube_008.update()
me_cube_007 = bpy.data.meshes.new('Cube.007')
me_cube_007.from_pydata([(-1.0, 1.0, -0.1), (-1.0, 1.0, 0.1), (-1.0, 1.2, -0.1), (-1.0, 1.2, 0.1), (1.0, 1.0, -0.1), (1.0, 1.0, 0.1), (1.0, 1.2, -0.1), (1.0, 1.2, 0.1), (1.2, 1.2, 0.1), (1.2, 1.2, -0.1), (1.2, 1.0, 0.1), (1.2, 1.0, -0.1), (-1.2, 1.0, -0.1), (-1.2, 1.0, 0.1), (-1.2, 1.2, 0.1), (-1.2, 1.2, -0.1), (-1.0, -1.0, -0.1), (-1.0, -1.0, 0.1), (1.0, -1.0, 0.1), (1.0, -1.0, -0.1), (1.2, -1.0, 0.1), (1.2, -1.0, -0.1), (-1.2, -1.0, -0.1), (-1.2, -1.0, 0.1), (-1.0, -1.2, -0.1), (-1.0, -1.2, 0.1), (1.0, -1.2, 0.1), (1.0, -1.2, -0.1), (1.2, -1.2, 0.1), (1.2, -1.2, -0.1), (-1.2, -1.2, -0.1), (-1.2, -1.2, 0.1), (-1.0, 1.2, 2.0), (-1.2, 1.2, 2.0), (1.2, -1.023, 0.01084), (1.2, -1.152, 0.164), (1.0, -1.023, 0.01084), (1.0, -1.152, 0.164), (-1.0, -1.2, 2.0), (1.2, 1.152, 1.836), (1.2, 1.023, 1.989), (1.0, 1.023, 1.989), (1.2, -1.2, 2.0), (1.0, 1.152, 1.836), (-1.0, 1.0, 2.0), (1.0, 1.2, 2.0), (1.0, 1.0, 2.0), (1.2, 1.2, 2.0), (1.2, 1.0, 2.0), (-1.2, 1.0, 2.0), (1.2, -1.0, 2.0), (1.0, -1.0, 2.0), (-1.2, -1.0, 2.0), (-1.0, -1.0, 2.0), (1.0, -1.2, 2.0), (-1.2, -1.2, 2.0), (1.023, 1.2, 0.01084), (1.152, 1.2, 0.164), (1.023, 1.0, 0.01084), (1.152, 1.0, 0.164), (-1.152, 1.2, 1.836), (-1.023, 1.2, 1.989), (-1.023, 1.0, 1.989), (-1.152, 1.0, 1.836), (-1.2, 1.023, 0.01084), (-1.2, 1.152, 0.164), (-1.0, 1.023, 0.01084), (-1.0, 1.152, 0.164), (-1.2, -1.152, 1.836), (-1.2, -1.023, 1.989), (-1.0, -1.023, 1.989), (-1.0, -1.152, 1.836), (-1.023, -1.2, 0.01084), (-1.152, -1.2, 0.164), (-1.023, -1.0, 0.01084), (-1.152, -1.0, 0.164), (1.152, -1.2, 1.836), (1.023, -1.2, 1.989), (1.023, -1.0, 1.989), (1.152, -1.0, 1.836), (-1.0, 1.0, 2.0), (-1.0, 1.0, 2.2), (-1.0, 1.2, 2.0), (-1.0, 1.2, 2.2), (1.0, 1.0, 2.0), (1.0, 1.0, 2.2), (1.0, 1.2, 2.0), (1.0, 1.2, 2.2), (1.2, 1.2, 2.2), (1.2, 1.2, 2.0), (1.2, 1.0, 2.2), (1.2, 1.0, 2.0), (-1.2, 1.0, 2.0), (-1.2, 1.0, 2.2), (-1.2, 1.2, 2.2), (-1.2, 1.2, 2.0), (-1.0, -1.0, 2.0), (-1.0, -1.0, 2.2), (1.0, -1.0, 2.2), (1.0, -1.0, 2.0), (1.2, -1.0, 2.2), (1.2, -1.0, 2.0), (-1.2, -1.0, 2.0), (-1.2, -1.0, 2.2), (-1.0, -1.2, 2.0), (-1.0, -1.2, 2.2), (1.0, -1.2, 2.2), (1.0, -1.2, 2.0), (1.2, -1.2, 2.2), (1.2, -1.2, 2.0), (-1.2, -1.2, 2.0), (-1.2, -1.2, 2.2), (-1.0, 1.2, 4.1), (-1.2, 1.2, 4.1), (1.2, -1.023, 2.111), (1.2, -1.152, 2.264), (1.0, -1.023, 2.111), (1.0, -1.152, 2.264), (-1.0, -1.2, 4.1), (1.2, 1.152, 3.936), (1.2, 1.023, 4.089), (1.0, 1.023, 4.089), (1.2, -1.2, 4.1), (1.0, 1.152, 3.936), (-1.0, 1.0, 4.1), (1.0, 1.2, 4.1), (1.0, 1.0, 4.1), (1.2, 1.2, 4.1), (1.2, 1.0, 4.1), (-1.2, 1.0, 4.1), (1.2, -1.0, 4.1), (1.0, -1.0, 4.1), (-1.2, -1.0, 4.1), (-1.0, -1.0, 4.1), (1.0, -1.2, 4.1), (-1.2, -1.2, 4.1), (1.023, 1.2, 2.111), (1.152, 1.2, 2.264), (1.023, 1.0, 2.111), (1.152, 1.0, 2.264), (-1.152, 1.2, 3.936), (-1.023, 1.2, 4.089), (-1.023, 1.0, 4.089), (-1.152, 1.0, 3.936), (-1.2, 1.023, 2.111), (-1.2, 1.152, 2.264), (-1.0, 1.023, 2.111), (-1.0, 1.152, 2.264), (-1.2, -1.152, 3.936), (-1.2, -1.023, 4.089), (-1.0, -1.023, 4.089), (-1.0, -1.152, 3.936), (-1.023, -1.2, 2.111), (-1.152, -1.2, 2.264), (-1.023, -1.0, 2.111), (-1.152, -1.0, 2.264), (1.152, -1.2, 3.936), (1.023, -1.2, 4.089), (1.023, -1.0, 4.089), (1.152, -1.0, 3.936), (-1.0, 1.0, 4.1), (-1.0, 1.0, 4.3), (-1.0, 1.2, 4.1), (-1.0, 1.2, 4.3), (1.0, 1.0, 4.1), (1.0, 1.0, 4.3), (1.0, 1.2, 4.1), (1.0, 1.2, 4.3), (1.2, 1.2, 4.3), (1.2, 1.2, 4.1), (1.2, 1.0, 4.3), (1.2, 1.0, 4.1), (-1.2, 1.0, 4.1), (-1.2, 1.0, 4.3), (-1.2, 1.2, 4.3), (-1.2, 1.2, 4.1), (-1.0, -1.0, 4.1), (-1.0, -1.0, 4.3), (1.0, -1.0, 4.3), (1.0, -1.0, 4.1), (1.2, -1.0, 4.3), (1.2, -1.0, 4.1), (-1.2, -1.0, 4.1), (-1.2, -1.0, 4.3), (-1.0, -1.2, 4.1), (-1.0, -1.2, 4.3), (1.0, -1.2, 4.3), (1.0, -1.2, 4.1), (1.2, -1.2, 4.3), (1.2, -1.2, 4.1), (-1.2, -1.2, 4.1), (-1.2, -1.2, 4.3), (-1.0, 1.2, 6.2), (-1.2, 1.2, 6.2), (1.2, -1.023, 4.211), (1.2, -1.152, 4.364), (1.0, -1.023, 4.211), (1.0, -1.152, 4.364), (-1.0, -1.2, 6.2), (1.2, 1.152, 6.036), (1.2, 1.023, 6.189), (1.0, 1.023, 6.189), (1.2, -1.2, 6.2), (1.0, 1.152, 6.036), (-1.0, 1.0, 6.2), (1.0, 1.2, 6.2), (1.0, 1.0, 6.2), (1.2, 1.2, 6.2), (1.2, 1.0, 6.2), (-1.2, 1.0, 6.2), (1.2, -1.0, 6.2), (1.0, -1.0, 6.2), (-1.2, -1.0, 6.2), (-1.0, -1.0, 6.2), (1.0, -1.2, 6.2), (-1.2, -1.2, 6.2), (1.023, 1.2, 4.211), (1.152, 1.2, 4.364), (1.023, 1.0, 4.211), (1.152, 1.0, 4.364), (-1.152, 1.2, 6.036), (-1.023, 1.2, 6.189), (-1.023, 1.0, 6.189), (-1.152, 1.0, 6.036), (-1.2, 1.023, 4.211), (-1.2, 1.152, 4.364), (-1.0, 1.023, 4.211), (-1.0, 1.152, 4.364), (-1.2, -1.152, 6.036), (-1.2, -1.023, 6.189), (-1.0, -1.023, 6.189), (-1.0, -1.152, 6.036), (-1.023, -1.2, 4.211), (-1.152, -1.2, 4.364), (-1.023, -1.0, 4.211), (-1.152, -1.0, 4.364), (1.152, -1.2, 6.036), (1.023, -1.2, 6.189), (1.023, -1.0, 6.189), (1.152, -1.0, 6.036), (-1.0, 1.0, 6.2), (-1.0, 1.0, 6.4), (-1.0, 1.2, 6.2), (-1.0, 1.2, 6.4), (1.0, 1.0, 6.2), (1.0, 1.0, 6.4), (1.0, 1.2, 6.2), (1.0, 1.2, 6.4), (1.2, 1.2, 6.4), (1.2, 1.2, 6.2), (1.2, 1.0, 6.4), (1.2, 1.0, 6.2), (-1.2, 1.0, 6.2), (-1.2, 1.0, 6.4), (-1.2, 1.2, 6.4), (-1.2, 1.2, 6.2), (-1.0, -1.0, 6.2), (-1.0, -1.0, 6.4), (1.0, -1.0, 6.4), (1.0, -1.0, 6.2), (1.2, -1.0, 6.4), (1.2, -1.0, 6.2), (-1.2, -1.0, 6.2), (-1.2, -1.0, 6.4), (-1.0, -1.2, 6.2), (-1.0, -1.2, 6.4), (1.0, -1.2, 6.4), (1.0, -1.2, 6.2), (1.2, -1.2, 6.4), (1.2, -1.2, 6.2), (-1.2, -1.2, 6.2), (-1.2, -1.2, 6.4), (-1.0, 1.2, 8.3), (-1.2, 1.2, 8.3), (1.2, -1.023, 6.311), (1.2, -1.152, 6.464), (1.0, -1.023, 6.311), (1.0, -1.152, 6.464), (-1.0, -1.2, 8.3), (1.2, 1.152, 8.136), (1.2, 1.023, 8.289), (1.0, 1.023, 8.289), (1.2, -1.2, 8.3), (1.0, 1.152, 8.136), (-1.0, 1.0, 8.3), (1.0, 1.2, 8.3), (1.0, 1.0, 8.3), (1.2, 1.2, 8.3), (1.2, 1.0, 8.3), (-1.2, 1.0, 8.3), (1.2, -1.0, 8.3), (1.0, -1.0, 8.3), (-1.2, -1.0, 8.3), (-1.0, -1.0, 8.3), (1.0, -1.2, 8.3), (-1.2, -1.2, 8.3), (1.023, 1.2, 6.311), (1.152, 1.2, 6.464), (1.023, 1.0, 6.311), (1.152, 1.0, 6.464), (-1.152, 1.2, 8.136), (-1.023, 1.2, 8.289), (-1.023, 1.0, 8.289), (-1.152, 1.0, 8.136), (-1.2, 1.023, 6.311), (-1.2, 1.152, 6.464), (-1.0, 1.023, 6.311), (-1.0, 1.152, 6.464), (-1.2, -1.152, 8.136), (-1.2, -1.023, 8.289), (-1.0, -1.023, 8.289), (-1.0, -1.152, 8.136), (-1.023, -1.2, 6.311), (-1.152, -1.2, 6.464), (-1.023, -1.0, 6.311), (-1.152, -1.0, 6.464), (1.152, -1.2, 8.136), (1.023, -1.2, 8.289), (1.023, -1.0, 8.289), (1.152, -1.0, 8.136), (-1.0, 1.0, 8.3), (-1.0, 1.0, 8.5), (-1.0, 1.2, 8.3), (-1.0, 1.2, 8.5), (1.0, 1.0, 8.3), (1.0, 1.0, 8.5), (1.0, 1.2, 8.3), (1.0, 1.2, 8.5), (1.2, 1.2, 8.5), (1.2, 1.2, 8.3), (1.2, 1.0, 8.5), (1.2, 1.0, 8.3), (-1.2, 1.0, 8.3), (-1.2, 1.0, 8.5), (-1.2, 1.2, 8.5), (-1.2, 1.2, 8.3), (-1.0, -1.0, 8.3), (-1.0, -1.0, 8.5), (1.0, -1.0, 8.5), (1.0, -1.0, 8.3), (1.2, -1.0, 8.5), (1.2, -1.0, 8.3), (-1.2, -1.0, 8.3), (-1.2, -1.0, 8.5), (-1.0, -1.2, 8.3), (-1.0, -1.2, 8.5), (1.0, -1.2, 8.5), (1.0, -1.2, 8.3), (1.2, -1.2, 8.5), (1.2, -1.2, 8.3), (-1.2, -1.2, 8.3), (-1.2, -1.2, 8.5)], [], [(43, 39, 34, 36), (3, 7, 6, 2), (6, 7, 8, 9), (5, 1, 0, 4), (0, 2, 6, 4), (5, 7, 3, 1), (8, 10, 11, 9), (11, 10, 20, 21), (41, 43, 36, 37), (13, 14, 15, 12), (20, 18, 51, 50), (3, 2, 15, 14), (1, 13, 23, 17), (18, 26, 54, 51), (40, 41, 37, 35), (10, 5, 18, 20), (5, 4, 19, 18), (12, 0, 16, 22), (0, 1, 17, 16), (13, 12, 22, 23), (4, 11, 21, 19), (26, 27, 29, 28), (24, 25, 31, 30), (21, 20, 28, 29), (27, 26, 25, 24), (8, 7, 45, 47), (23, 22, 30, 31), (39, 40, 35, 34), (26, 18, 17, 25), (19, 27, 24, 16), (18, 19, 16, 17), (28, 20, 50, 42), (5, 10, 48, 46), (13, 1, 44, 49), (17, 23, 52, 53), (10, 8, 47, 48), (23, 31, 55, 52), (7, 5, 46, 45), (26, 28, 42, 54), (3, 14, 33, 32), (25, 17, 53, 38), (14, 13, 49, 33), (31, 25, 38, 55), (1, 3, 32, 44), (63, 60, 56, 58), (62, 63, 58, 59), (61, 62, 59, 57), (60, 61, 57, 56), (71, 68, 64, 66), (70, 71, 66, 67), (69, 70, 67, 65), (68, 69, 65, 64), (79, 76, 72, 74), (78, 79, 74, 75), (77, 78, 75, 73), (76, 77, 73, 72), (123, 119, 114, 116), (83, 87, 86, 82), (86, 87, 88, 89), (85, 81, 80, 84), (80, 82, 86, 84), (85, 87, 83, 81), (88, 90, 91, 89), (91, 90, 100, 101), (121, 123, 116, 117), (93, 94, 95, 92), (100, 98, 131, 130), (83, 82, 95, 94), (81, 93, 103, 97), (98, 106, 134, 131), (120, 121, 117, 115), (90, 85, 98, 100), (85, 84, 99, 98), (92, 80, 96, 102), (80, 81, 97, 96), (93, 92, 102, 103), (84, 91, 101, 99), (106, 107, 109, 108), (104, 105, 111, 110), (101, 100, 108, 109), (107, 106, 105, 104), (88, 87, 125, 127), (103, 102, 110, 111), (119, 120, 115, 114), (106, 98, 97, 105), (99, 107, 104, 96), (98, 99, 96, 97), (108, 100, 130, 122), (85, 90, 128, 126), (93, 81, 124, 129), (97, 103, 132, 133), (90, 88, 127, 128), (103, 111, 135, 132), (87, 85, 126, 125), (106, 108, 122, 134), (83, 94, 113, 112), (105, 97, 133, 118), (94, 93, 129, 113), (111, 105, 118, 135), (81, 83, 112, 124), (143, 140, 136, 138), (142, 143, 138, 139), (141, 142, 139, 137), (140, 141, 137, 136), (151, 148, 144, 146), (150, 151, 146, 147), (149, 150, 147, 145), (148, 149, 145, 144), (159, 156, 152, 154), (158, 159, 154, 155), (157, 158, 155, 153), (156, 157, 153, 152), (203, 199, 194, 196), (163, 167, 166, 162), (166, 167, 168, 169), (165, 161, 160, 164), (160, 162, 166, 164), (165, 167, 163, 161), (168, 170, 171, 169), (171, 170, 180, 181), (201, 203, 196, 197), (173, 174, 175, 172), (180, 178, 211, 210), (163, 162, 175, 174), (161, 173, 183, 177), (178, 186, 214, 211), (200, 201, 197, 195), (170, 165, 178, 180), (165, 164, 179, 178), (172, 160, 176, 182), (160, 161, 177, 176), (173, 172, 182, 183), (164, 171, 181, 179), (186, 187, 189, 188), (184, 185, 191, 190), (181, 180, 188, 189), (187, 186, 185, 184), (168, 167, 205, 207), (183, 182, 190, 191), (199, 200, 195, 194), (186, 178, 177, 185), (179, 187, 184, 176), (178, 179, 176, 177), (188, 180, 210, 202), (165, 170, 208, 206), (173, 161, 204, 209), (177, 183, 212, 213), (170, 168, 207, 208), (183, 191, 215, 212), (167, 165, 206, 205), (186, 188, 202, 214), (163, 174, 193, 192), (185, 177, 213, 198), (174, 173, 209, 193), (191, 185, 198, 215), (161, 163, 192, 204), (223, 220, 216, 218), (222, 223, 218, 219), (221, 222, 219, 217), (220, 221, 217, 216), (231, 228, 224, 226), (230, 231, 226, 227), (229, 230, 227, 225), (228, 229, 225, 224), (239, 236, 232, 234), (238, 239, 234, 235), (237, 238, 235, 233), (236, 237, 233, 232), (283, 279, 274, 276), (243, 247, 246, 242), (246, 247, 248, 249), (245, 241, 240, 244), (240, 242, 246, 244), (245, 247, 243, 241), (248, 250, 251, 249), (251, 250, 260, 261), (281, 283, 276, 277), (253, 254, 255, 252), (260, 258, 291, 290), (243, 242, 255, 254), (241, 253, 263, 257), (258, 266, 294, 291), (280, 281, 277, 275), (250, 245, 258, 260), (245, 244, 259, 258), (252, 240, 256, 262), (240, 241, 257, 256), (253, 252, 262, 263), (244, 251, 261, 259), (266, 267, 269, 268), (264, 265, 271, 270), (261, 260, 268, 269), (267, 266, 265, 264), (248, 247, 285, 287), (263, 262, 270, 271), (279, 280, 275, 274), (266, 258, 257, 265), (259, 267, 264, 256), (258, 259, 256, 257), (268, 260, 290, 282), (245, 250, 288, 286), (253, 241, 284, 289), (257, 263, 292, 293), (250, 248, 287, 288), (263, 271, 295, 292), (247, 245, 286, 285), (266, 268, 282, 294), (243, 254, 273, 272), (265, 257, 293, 278), (254, 253, 289, 273), (271, 265, 278, 295), (241, 243, 272, 284), (303, 300, 296, 298), (302, 303, 298, 299), (301, 302, 299, 297), (300, 301, 297, 296), (311, 308, 304, 306), (310, 311, 306, 307), (309, 310, 307, 305), (308, 309, 305, 304), (319, 316, 312, 314), (318, 319, 314, 315), (317, 318, 315, 313), (316, 317, 313, 312), (323, 327, 326, 322), (326, 327, 328, 329), (325, 321, 320, 324), (320, 322, 326, 324), (325, 327, 323, 321), (328, 330, 331, 329), (331, 330, 340, 341), (333, 334, 335, 332), (323, 322, 335, 334), (321, 333, 343, 337), (330, 325, 338, 340), (325, 324, 339, 338), (332, 320, 336, 342), (320, 321, 337, 336), (333, 332, 342, 343), (324, 331, 341, 339), (346, 347, 349, 348), (344, 345, 351, 350), (341, 340, 348, 349), (347, 346, 345, 344), (343, 342, 350, 351), (346, 338, 337, 345), (339, 347, 344, 336), (338, 339, 336, 337)])
me_cube_007.materials.append(mat_material_003)
me_cube_007.use_remesh_preserve_volume = False
me_cube_007.use_remesh_preserve_attributes = False
me_cube_007.use_mirror_vertex_groups = False
me_cube_007.update()
me_cube_006 = bpy.data.meshes.new('Cube.006')
me_cube_006.from_pydata([(-1.0, 1.0, -0.1), (-1.0, 1.0, 0.1), (-1.0, 1.2, -0.1), (-1.0, 1.2, 0.1), (1.0, 1.0, -0.1), (1.0, 1.0, 0.1), (1.0, 1.2, -0.1), (1.0, 1.2, 0.1), (1.2, 1.2, 0.1), (1.2, 1.2, -0.1), (1.2, 1.0, 0.1), (1.2, 1.0, -0.1), (-1.2, 1.0, -0.1), (-1.2, 1.0, 0.1), (-1.2, 1.2, 0.1), (-1.2, 1.2, -0.1), (-1.0, -1.0, -0.1), (-1.0, -1.0, 0.1), (1.0, -1.0, 0.1), (1.0, -1.0, -0.1), (1.2, -1.0, 0.1), (1.2, -1.0, -0.1), (-1.2, -1.0, -0.1), (-1.2, -1.0, 0.1), (-1.0, -1.2, -0.1), (-1.0, -1.2, 0.1), (1.0, -1.2, 0.1), (1.0, -1.2, -0.1), (1.2, -1.2, 0.1), (1.2, -1.2, -0.1), (-1.2, -1.2, -0.1), (-1.2, -1.2, 0.1), (-1.0, 1.2, 2.0), (-1.2, 1.2, 2.0), (1.2, -1.023, 0.01084), (1.2, -1.152, 0.164), (1.0, -1.023, 0.01084), (1.0, -1.152, 0.164), (-1.0, -1.2, 2.0), (1.2, 1.152, 1.836), (1.2, 1.023, 1.989), (1.0, 1.023, 1.989), (1.2, -1.2, 2.0), (1.0, 1.152, 1.836), (-1.0, 1.0, 2.0), (1.0, 1.2, 2.0), (1.0, 1.0, 2.0), (1.2, 1.2, 2.0), (1.2, 1.0, 2.0), (-1.2, 1.0, 2.0), (1.2, -1.0, 2.0), (1.0, -1.0, 2.0), (-1.2, -1.0, 2.0), (-1.0, -1.0, 2.0), (1.0, -1.2, 2.0), (-1.2, -1.2, 2.0), (1.023, 1.2, 0.01084), (1.152, 1.2, 0.164), (1.023, 1.0, 0.01084), (1.152, 1.0, 0.164), (-1.152, 1.2, 1.836), (-1.023, 1.2, 1.989), (-1.023, 1.0, 1.989), (-1.152, 1.0, 1.836), (-1.2, 1.023, 0.01084), (-1.2, 1.152, 0.164), (-1.0, 1.023, 0.01084), (-1.0, 1.152, 0.164), (-1.2, -1.152, 1.836), (-1.2, -1.023, 1.989), (-1.0, -1.023, 1.989), (-1.0, -1.152, 1.836), (-1.023, -1.2, 0.01084), (-1.152, -1.2, 0.164), (-1.023, -1.0, 0.01084), (-1.152, -1.0, 0.164), (1.152, -1.2, 1.836), (1.023, -1.2, 1.989), (1.023, -1.0, 1.989), (1.152, -1.0, 1.836), (-1.0, 1.0, 2.0), (-1.0, 1.0, 2.2), (-1.0, 1.2, 2.0), (-1.0, 1.2, 2.2), (1.0, 1.0, 2.0), (1.0, 1.0, 2.2), (1.0, 1.2, 2.0), (1.0, 1.2, 2.2), (1.2, 1.2, 2.2), (1.2, 1.2, 2.0), (1.2, 1.0, 2.2), (1.2, 1.0, 2.0), (-1.2, 1.0, 2.0), (-1.2, 1.0, 2.2), (-1.2, 1.2, 2.2), (-1.2, 1.2, 2.0), (-1.0, -1.0, 2.0), (-1.0, -1.0, 2.2), (1.0, -1.0, 2.2), (1.0, -1.0, 2.0), (1.2, -1.0, 2.2), (1.2, -1.0, 2.0), (-1.2, -1.0, 2.0), (-1.2, -1.0, 2.2), (-1.0, -1.2, 2.0), (-1.0, -1.2, 2.2), (1.0, -1.2, 2.2), (1.0, -1.2, 2.0), (1.2, -1.2, 2.2), (1.2, -1.2, 2.0), (-1.2, -1.2, 2.0), (-1.2, -1.2, 2.2), (-1.0, 1.2, 4.1), (-1.2, 1.2, 4.1), (1.2, -1.023, 2.111), (1.2, -1.152, 2.264), (1.0, -1.023, 2.111), (1.0, -1.152, 2.264), (-1.0, -1.2, 4.1), (1.2, 1.152, 3.936), (1.2, 1.023, 4.089), (1.0, 1.023, 4.089), (1.2, -1.2, 4.1), (1.0, 1.152, 3.936), (-1.0, 1.0, 4.1), (1.0, 1.2, 4.1), (1.0, 1.0, 4.1), (1.2, 1.2, 4.1), (1.2, 1.0, 4.1), (-1.2, 1.0, 4.1), (1.2, -1.0, 4.1), (1.0, -1.0, 4.1), (-1.2, -1.0, 4.1), (-1.0, -1.0, 4.1), (1.0, -1.2, 4.1), (-1.2, -1.2, 4.1), (1.023, 1.2, 2.111), (1.152, 1.2, 2.264), (1.023, 1.0, 2.111), (1.152, 1.0, 2.264), (-1.152, 1.2, 3.936), (-1.023, 1.2, 4.089), (-1.023, 1.0, 4.089), (-1.152, 1.0, 3.936), (-1.2, 1.023, 2.111), (-1.2, 1.152, 2.264), (-1.0, 1.023, 2.111), (-1.0, 1.152, 2.264), (-1.2, -1.152, 3.936), (-1.2, -1.023, 4.089), (-1.0, -1.023, 4.089), (-1.0, -1.152, 3.936), (-1.023, -1.2, 2.111), (-1.152, -1.2, 2.264), (-1.023, -1.0, 2.111), (-1.152, -1.0, 2.264), (1.152, -1.2, 3.936), (1.023, -1.2, 4.089), (1.023, -1.0, 4.089), (1.152, -1.0, 3.936), (-1.0, 1.0, 4.1), (-1.0, 1.0, 4.3), (-1.0, 1.2, 4.1), (-1.0, 1.2, 4.3), (1.0, 1.0, 4.1), (1.0, 1.0, 4.3), (1.0, 1.2, 4.1), (1.0, 1.2, 4.3), (1.2, 1.2, 4.3), (1.2, 1.2, 4.1), (1.2, 1.0, 4.3), (1.2, 1.0, 4.1), (-1.2, 1.0, 4.1), (-1.2, 1.0, 4.3), (-1.2, 1.2, 4.3), (-1.2, 1.2, 4.1), (-1.0, -1.0, 4.1), (-1.0, -1.0, 4.3), (1.0, -1.0, 4.3), (1.0, -1.0, 4.1), (1.2, -1.0, 4.3), (1.2, -1.0, 4.1), (-1.2, -1.0, 4.1), (-1.2, -1.0, 4.3), (-1.0, -1.2, 4.1), (-1.0, -1.2, 4.3), (1.0, -1.2, 4.3), (1.0, -1.2, 4.1), (1.2, -1.2, 4.3), (1.2, -1.2, 4.1), (-1.2, -1.2, 4.1), (-1.2, -1.2, 4.3), (-1.0, 1.2, 6.2), (-1.2, 1.2, 6.2), (1.2, -1.023, 4.211), (1.2, -1.152, 4.364), (1.0, -1.023, 4.211), (1.0, -1.152, 4.364), (-1.0, -1.2, 6.2), (1.2, 1.152, 6.036), (1.2, 1.023, 6.189), (1.0, 1.023, 6.189), (1.2, -1.2, 6.2), (1.0, 1.152, 6.036), (-1.0, 1.0, 6.2), (1.0, 1.2, 6.2), (1.0, 1.0, 6.2), (1.2, 1.2, 6.2), (1.2, 1.0, 6.2), (-1.2, 1.0, 6.2), (1.2, -1.0, 6.2), (1.0, -1.0, 6.2), (-1.2, -1.0, 6.2), (-1.0, -1.0, 6.2), (1.0, -1.2, 6.2), (-1.2, -1.2, 6.2), (1.023, 1.2, 4.211), (1.152, 1.2, 4.364), (1.023, 1.0, 4.211), (1.152, 1.0, 4.364), (-1.152, 1.2, 6.036), (-1.023, 1.2, 6.189), (-1.023, 1.0, 6.189), (-1.152, 1.0, 6.036), (-1.2, 1.023, 4.211), (-1.2, 1.152, 4.364), (-1.0, 1.023, 4.211), (-1.0, 1.152, 4.364), (-1.2, -1.152, 6.036), (-1.2, -1.023, 6.189), (-1.0, -1.023, 6.189), (-1.0, -1.152, 6.036), (-1.023, -1.2, 4.211), (-1.152, -1.2, 4.364), (-1.023, -1.0, 4.211), (-1.152, -1.0, 4.364), (1.152, -1.2, 6.036), (1.023, -1.2, 6.189), (1.023, -1.0, 6.189), (1.152, -1.0, 6.036), (-1.0, 1.0, 6.2), (-1.0, 1.0, 6.4), (-1.0, 1.2, 6.2), (-1.0, 1.2, 6.4), (1.0, 1.0, 6.2), (1.0, 1.0, 6.4), (1.0, 1.2, 6.2), (1.0, 1.2, 6.4), (1.2, 1.2, 6.4), (1.2, 1.2, 6.2), (1.2, 1.0, 6.4), (1.2, 1.0, 6.2), (-1.2, 1.0, 6.2), (-1.2, 1.0, 6.4), (-1.2, 1.2, 6.4), (-1.2, 1.2, 6.2), (-1.0, -1.0, 6.2), (-1.0, -1.0, 6.4), (1.0, -1.0, 6.4), (1.0, -1.0, 6.2), (1.2, -1.0, 6.4), (1.2, -1.0, 6.2), (-1.2, -1.0, 6.2), (-1.2, -1.0, 6.4), (-1.0, -1.2, 6.2), (-1.0, -1.2, 6.4), (1.0, -1.2, 6.4), (1.0, -1.2, 6.2), (1.2, -1.2, 6.4), (1.2, -1.2, 6.2), (-1.2, -1.2, 6.2), (-1.2, -1.2, 6.4), (-1.0, 1.2, 8.3), (-1.2, 1.2, 8.3), (1.2, -1.023, 6.311), (1.2, -1.152, 6.464), (1.0, -1.023, 6.311), (1.0, -1.152, 6.464), (-1.0, -1.2, 8.3), (1.2, 1.152, 8.136), (1.2, 1.023, 8.289), (1.0, 1.023, 8.289), (1.2, -1.2, 8.3), (1.0, 1.152, 8.136), (-1.0, 1.0, 8.3), (1.0, 1.2, 8.3), (1.0, 1.0, 8.3), (1.2, 1.2, 8.3), (1.2, 1.0, 8.3), (-1.2, 1.0, 8.3), (1.2, -1.0, 8.3), (1.0, -1.0, 8.3), (-1.2, -1.0, 8.3), (-1.0, -1.0, 8.3), (1.0, -1.2, 8.3), (-1.2, -1.2, 8.3), (1.023, 1.2, 6.311), (1.152, 1.2, 6.464), (1.023, 1.0, 6.311), (1.152, 1.0, 6.464), (-1.152, 1.2, 8.136), (-1.023, 1.2, 8.289), (-1.023, 1.0, 8.289), (-1.152, 1.0, 8.136), (-1.2, 1.023, 6.311), (-1.2, 1.152, 6.464), (-1.0, 1.023, 6.311), (-1.0, 1.152, 6.464), (-1.2, -1.152, 8.136), (-1.2, -1.023, 8.289), (-1.0, -1.023, 8.289), (-1.0, -1.152, 8.136), (-1.023, -1.2, 6.311), (-1.152, -1.2, 6.464), (-1.023, -1.0, 6.311), (-1.152, -1.0, 6.464), (1.152, -1.2, 8.136), (1.023, -1.2, 8.289), (1.023, -1.0, 8.289), (1.152, -1.0, 8.136), (-1.0, 1.0, 8.3), (-1.0, 1.0, 8.5), (-1.0, 1.2, 8.3), (-1.0, 1.2, 8.5), (1.0, 1.0, 8.3), (1.0, 1.0, 8.5), (1.0, 1.2, 8.3), (1.0, 1.2, 8.5), (1.2, 1.2, 8.5), (1.2, 1.2, 8.3), (1.2, 1.0, 8.5), (1.2, 1.0, 8.3), (-1.2, 1.0, 8.3), (-1.2, 1.0, 8.5), (-1.2, 1.2, 8.5), (-1.2, 1.2, 8.3), (-1.0, -1.0, 8.3), (-1.0, -1.0, 8.5), (1.0, -1.0, 8.5), (1.0, -1.0, 8.3), (1.2, -1.0, 8.5), (1.2, -1.0, 8.3), (-1.2, -1.0, 8.3), (-1.2, -1.0, 8.5), (-1.0, -1.2, 8.3), (-1.0, -1.2, 8.5), (1.0, -1.2, 8.5), (1.0, -1.2, 8.3), (1.2, -1.2, 8.5), (1.2, -1.2, 8.3), (-1.2, -1.2, 8.3), (-1.2, -1.2, 8.5)], [], [(43, 39, 34, 36), (3, 7, 6, 2), (6, 7, 8, 9), (5, 1, 0, 4), (0, 2, 6, 4), (5, 7, 3, 1), (8, 10, 11, 9), (11, 10, 20, 21), (41, 43, 36, 37), (13, 14, 15, 12), (20, 18, 51, 50), (3, 2, 15, 14), (1, 13, 23, 17), (18, 26, 54, 51), (40, 41, 37, 35), (10, 5, 18, 20), (5, 4, 19, 18), (12, 0, 16, 22), (0, 1, 17, 16), (13, 12, 22, 23), (4, 11, 21, 19), (26, 27, 29, 28), (24, 25, 31, 30), (21, 20, 28, 29), (27, 26, 25, 24), (8, 7, 45, 47), (23, 22, 30, 31), (39, 40, 35, 34), (26, 18, 17, 25), (19, 27, 24, 16), (18, 19, 16, 17), (28, 20, 50, 42), (5, 10, 48, 46), (13, 1, 44, 49), (17, 23, 52, 53), (10, 8, 47, 48), (23, 31, 55, 52), (7, 5, 46, 45), (26, 28, 42, 54), (3, 14, 33, 32), (25, 17, 53, 38), (14, 13, 49, 33), (31, 25, 38, 55), (1, 3, 32, 44), (63, 60, 56, 58), (62, 63, 58, 59), (61, 62, 59, 57), (60, 61, 57, 56), (71, 68, 64, 66), (70, 71, 66, 67), (69, 70, 67, 65), (68, 69, 65, 64), (79, 76, 72, 74), (78, 79, 74, 75), (77, 78, 75, 73), (76, 77, 73, 72), (123, 119, 114, 116), (83, 87, 86, 82), (86, 87, 88, 89), (85, 81, 80, 84), (80, 82, 86, 84), (85, 87, 83, 81), (88, 90, 91, 89), (91, 90, 100, 101), (121, 123, 116, 117), (93, 94, 95, 92), (100, 98, 131, 130), (83, 82, 95, 94), (81, 93, 103, 97), (98, 106, 134, 131), (120, 121, 117, 115), (90, 85, 98, 100), (85, 84, 99, 98), (92, 80, 96, 102), (80, 81, 97, 96), (93, 92, 102, 103), (84, 91, 101, 99), (106, 107, 109, 108), (104, 105, 111, 110), (101, 100, 108, 109), (107, 106, 105, 104), (88, 87, 125, 127), (103, 102, 110, 111), (119, 120, 115, 114), (106, 98, 97, 105), (99, 107, 104, 96), (98, 99, 96, 97), (108, 100, 130, 122), (85, 90, 128, 126), (93, 81, 124, 129), (97, 103, 132, 133), (90, 88, 127, 128), (103, 111, 135, 132), (87, 85, 126, 125), (106, 108, 122, 134), (83, 94, 113, 112), (105, 97, 133, 118), (94, 93, 129, 113), (111, 105, 118, 135), (81, 83, 112, 124), (143, 140, 136, 138), (142, 143, 138, 139), (141, 142, 139, 137), (140, 141, 137, 136), (151, 148, 144, 146), (150, 151, 146, 147), (149, 150, 147, 145), (148, 149, 145, 144), (159, 156, 152, 154), (158, 159, 154, 155), (157, 158, 155, 153), (156, 157, 153, 152), (203, 199, 194, 196), (163, 167, 166, 162), (166, 167, 168, 169), (165, 161, 160, 164), (160, 162, 166, 164), (165, 167, 163, 161), (168, 170, 171, 169), (171, 170, 180, 181), (201, 203, 196, 197), (173, 174, 175, 172), (180, 178, 211, 210), (163, 162, 175, 174), (161, 173, 183, 177), (178, 186, 214, 211), (200, 201, 197, 195), (170, 165, 178, 180), (165, 164, 179, 178), (172, 160, 176, 182), (160, 161, 177, 176), (173, 172, 182, 183), (164, 171, 181, 179), (186, 187, 189, 188), (184, 185, 191, 190), (181, 180, 188, 189), (187, 186, 185, 184), (168, 167, 205, 207), (183, 182, 190, 191), (199, 200, 195, 194), (186, 178, 177, 185), (179, 187, 184, 176), (178, 179, 176, 177), (188, 180, 210, 202), (165, 170, 208, 206), (173, 161, 204, 209), (177, 183, 212, 213), (170, 168, 207, 208), (183, 191, 215, 212), (167, 165, 206, 205), (186, 188, 202, 214), (163, 174, 193, 192), (185, 177, 213, 198), (174, 173, 209, 193), (191, 185, 198, 215), (161, 163, 192, 204), (223, 220, 216, 218), (222, 223, 218, 219), (221, 222, 219, 217), (220, 221, 217, 216), (231, 228, 224, 226), (230, 231, 226, 227), (229, 230, 227, 225), (228, 229, 225, 224), (239, 236, 232, 234), (238, 239, 234, 235), (237, 238, 235, 233), (236, 237, 233, 232), (283, 279, 274, 276), (243, 247, 246, 242), (246, 247, 248, 249), (245, 241, 240, 244), (240, 242, 246, 244), (245, 247, 243, 241), (248, 250, 251, 249), (251, 250, 260, 261), (281, 283, 276, 277), (253, 254, 255, 252), (260, 258, 291, 290), (243, 242, 255, 254), (241, 253, 263, 257), (258, 266, 294, 291), (280, 281, 277, 275), (250, 245, 258, 260), (245, 244, 259, 258), (252, 240, 256, 262), (240, 241, 257, 256), (253, 252, 262, 263), (244, 251, 261, 259), (266, 267, 269, 268), (264, 265, 271, 270), (261, 260, 268, 269), (267, 266, 265, 264), (248, 247, 285, 287), (263, 262, 270, 271), (279, 280, 275, 274), (266, 258, 257, 265), (259, 267, 264, 256), (258, 259, 256, 257), (268, 260, 290, 282), (245, 250, 288, 286), (253, 241, 284, 289), (257, 263, 292, 293), (250, 248, 287, 288), (263, 271, 295, 292), (247, 245, 286, 285), (266, 268, 282, 294), (243, 254, 273, 272), (265, 257, 293, 278), (254, 253, 289, 273), (271, 265, 278, 295), (241, 243, 272, 284), (303, 300, 296, 298), (302, 303, 298, 299), (301, 302, 299, 297), (300, 301, 297, 296), (311, 308, 304, 306), (310, 311, 306, 307), (309, 310, 307, 305), (308, 309, 305, 304), (319, 316, 312, 314), (318, 319, 314, 315), (317, 318, 315, 313), (316, 317, 313, 312), (323, 327, 326, 322), (326, 327, 328, 329), (325, 321, 320, 324), (320, 322, 326, 324), (325, 327, 323, 321), (328, 330, 331, 329), (331, 330, 340, 341), (333, 334, 335, 332), (323, 322, 335, 334), (321, 333, 343, 337), (330, 325, 338, 340), (325, 324, 339, 338), (332, 320, 336, 342), (320, 321, 337, 336), (333, 332, 342, 343), (324, 331, 341, 339), (346, 347, 349, 348), (344, 345, 351, 350), (341, 340, 348, 349), (347, 346, 345, 344), (343, 342, 350, 351), (346, 338, 337, 345), (339, 347, 344, 336), (338, 339, 336, 337)])
me_cube_006.materials.append(mat_material_003)
me_cube_006.use_remesh_preserve_volume = False
me_cube_006.use_remesh_preserve_attributes = False
me_cube_006.use_mirror_vertex_groups = False
me_cube_006.update()
me_cube_004 = bpy.data.meshes.new('Cube.004')
me_cube_004.from_pydata([(-1.566, -1.137, 1.803), (-1.566, -1.137, 2.817), (-1.566, 0.8634, 1.803), (-1.566, 0.8634, 2.817), (1.566, -1.137, 1.803), (1.566, -1.137, 2.817), (1.566, 0.8634, 1.803), (1.566, 0.8634, 2.817)], [], [(1, 3, 2, 0), (3, 7, 6, 2), (7, 5, 4, 6), (5, 1, 0, 4), (0, 2, 6, 4), (5, 7, 3, 1)])
me_cube_004.materials.append(mat_material_001)
me_cube_004.use_remesh_preserve_volume = False
me_cube_004.use_remesh_preserve_attributes = False
me_cube_004.use_mirror_vertex_groups = False
me_cube_004.update()
me_cylinder_003 = bpy.data.meshes.new('Cylinder.003')
me_cylinder_003.from_pydata([(0.0, 2.232, -1.0), (4.865e-16, 3.425, 2.628), (0.2626, 2.189, -1.0), (0.2626, 3.382, 2.628), (0.5152, 2.062, -1.0), (0.5152, 3.255, 2.628), (0.7479, 1.855, -1.0), (0.7479, 3.049, 2.628), (0.9519, 1.578, -1.0), (0.9519, 2.772, 2.628), (1.119, 1.24, -1.0), (1.119, 2.433, 2.628), (1.244, 0.854, -1.0), (1.244, 2.048, 2.628), (1.32, 0.4354, -1.0), (1.32, 1.629, 2.628), (1.346, 1.788e-07, -1.0), (1.346, 1.194, 2.628), (1.32, -0.4354, -1.0), (1.32, 0.7583, 2.628), (1.244, -0.854, -1.0), (1.244, 0.3396, 2.628), (1.119, -1.24, -1.0), (1.119, -0.04615, 2.628), (0.9519, -1.578, -1.0), (0.9519, -0.3843, 2.628), (0.7479, -1.855, -1.0), (0.7479, -0.6618, 2.628), (0.5152, -2.062, -1.0), (0.5152, -0.8681, 2.628), (0.2626, -2.189, -1.0), (0.2626, -0.995, 2.628), (-4.387e-07, -2.232, -1.0), (-4.387e-07, -1.038, 2.628), (-0.2626, -2.189, -1.0), (-0.2626, -0.995, 2.628), (-0.5152, -2.062, -1.0), (-0.5152, -0.8681, 2.628), (-0.7479, -1.855, -1.0), (-0.7479, -0.6618, 2.628), (-0.9519, -1.578, -1.0), (-0.9519, -0.3843, 2.628), (-1.119, -1.24, -1.0), (-1.119, -0.04615, 2.628), (-1.244, -0.854, -1.0), (-1.244, 0.3397, 2.628), (-1.32, -0.4353, -1.0), (-1.32, 0.7583, 2.628), (-1.346, 2.146e-06, -1.0), (-1.346, 1.194, 2.628), (-1.32, 0.4354, -1.0), (-1.32, 1.629, 2.628), (-1.244, 0.854, -1.0), (-1.244, 2.048, 2.628), (-1.119, 1.24, -1.0), (-1.119, 2.433, 2.628), (-0.9519, 1.578, -1.0), (-0.9519, 2.772, 2.628), (-0.7479, 1.855, -1.0), (-0.7479, 3.049, 2.628), (-0.5152, 2.062, -1.0), (-0.5152, 3.255, 2.628), (-0.2626, 2.189, -1.0), (-0.2626, 3.382, 2.628), (0.2136, 2.974, 2.628), (3.957e-16, 3.009, 2.628), (0.419, 2.87, 2.628), (0.6083, 2.703, 2.628), (0.7742, 2.477, 2.628), (0.9104, 2.202, 2.628), (1.012, 1.888, 2.628), (1.074, 1.548, 2.628), (1.095, 1.194, 2.628), (1.074, 0.8395, 2.628), (1.012, 0.4991, 2.628), (0.9104, 0.1853, 2.628), (0.7742, -0.08976, 2.628), (0.6083, -0.3155, 2.628), (0.419, -0.4832, 2.628), (0.2136, -0.5865, 2.628), (-3.568e-07, -0.6214, 2.628), (-0.2136, -0.5865, 2.628), (-0.419, -0.4832, 2.628), (-0.6083, -0.3155, 2.628), (-0.7742, -0.08976, 2.628), (-0.9104, 0.1853, 2.628), (-1.012, 0.4991, 2.628), (-1.074, 0.8395, 2.628), (-1.095, 1.194, 2.628), (-1.074, 1.548, 2.628), (-1.012, 1.888, 2.628), (-0.9104, 2.202, 2.628), (-0.7742, 2.477, 2.628), (-0.6083, 2.703, 2.628), (-0.419, 2.87, 2.628), (-0.2136, 2.974, 2.628), (0.2136, 2.201, -0.5797), (-4.814e-07, 2.235, -0.5797), (0.419, 2.097, -0.5797), (0.6083, 1.93, -0.5797), (0.7742, 1.704, -0.5797), (0.9104, 1.429, -0.5797), (1.012, 1.115, -0.5797), (1.074, 0.7746, -0.5797), (1.095, 0.4205, -0.5797), (1.074, 0.06639, -0.5797), (1.012, -0.2741, -0.5797), (0.9104, -0.5879, -0.5797), (0.7742, -0.8629, -0.5797), (0.6083, -1.089, -0.5797), (0.419, -1.256, -0.5797), (0.2136, -1.36, -0.5797), (-8.382e-07, -1.395, -0.5797), (-0.2136, -1.36, -0.5797), (-0.419, -1.256, -0.5797), (-0.6083, -1.089, -0.5797), (-0.7742, -0.8629, -0.5797), (-0.9104, -0.5879, -0.5797), (-1.012, -0.2741, -0.5797), (-1.074, 0.0664, -0.5797), (-1.095, 0.4205, -0.5797), (-1.074, 0.7746, -0.5797), (-1.012, 1.115, -0.5797), (-0.9104, 1.429, -0.5797), (-0.7742, 1.704, -0.5797), (-0.6083, 1.93, -0.5797), (-0.419, 2.097, -0.5797), (-0.2136, 2.201, -0.5797)], [], [(0, 1, 3, 2), (2, 3, 5, 4), (4, 5, 7, 6), (6, 7, 9, 8), (8, 9, 11, 10), (10, 11, 13, 12), (12, 13, 15, 14), (14, 15, 17, 16), (16, 17, 19, 18), (18, 19, 21, 20), (20, 21, 23, 22), (22, 23, 25, 24), (24, 25, 27, 26), (26, 27, 29, 28), (28, 29, 31, 30), (30, 31, 33, 32), (32, 33, 35, 34), (34, 35, 37, 36), (36, 37, 39, 38), (38, 39, 41, 40), (40, 41, 43, 42), (42, 43, 45, 44), (44, 45, 47, 46), (46, 47, 49, 48), (48, 49, 51, 50), (50, 51, 53, 52), (52, 53, 55, 54), (54, 55, 57, 56), (56, 57, 59, 58), (58, 59, 61, 60), (21, 19, 73, 74), (62, 63, 1, 0), (60, 61, 63, 62), (0, 2, 4, 6, 8, 10, 12, 14, 16, 18, 20, 22, 24, 26, 28, 30, 32, 34, 36, 38, 40, 42, 44, 46, 48, 50, 52, 54, 56, 58, 60, 62), (64, 65, 97, 96), (39, 37, 82, 83), (57, 55, 91, 92), (13, 11, 69, 70), (31, 29, 78, 79), (49, 47, 87, 88), (5, 3, 64, 66), (23, 21, 74, 75), (41, 39, 83, 84), (59, 57, 92, 93), (15, 13, 70, 71), (33, 31, 79, 80), (51, 49, 88, 89), (7, 5, 66, 67), (25, 23, 75, 76), (43, 41, 84, 85), (61, 59, 93, 94), (17, 15, 71, 72), (35, 33, 80, 81), (53, 51, 89, 90), (9, 7, 67, 68), (27, 25, 76, 77), (45, 43, 85, 86), (63, 61, 94, 95), (19, 17, 72, 73), (37, 35, 81, 82), (55, 53, 90, 91), (11, 9, 68, 69), (29, 27, 77, 78), (47, 45, 86, 87), (3, 1, 65, 64), (1, 63, 95, 65), (96, 97, 127, 126, 125, 124, 123, 122, 121, 120, 119, 118, 117, 116, 115, 114, 113, 112, 111, 110, 109, 108, 107, 106, 105, 104, 103, 102, 101, 100, 99, 98), (92, 91, 123, 124), (79, 78, 110, 111), (66, 64, 96, 98), (93, 92, 124, 125), (80, 79, 111, 112), (67, 66, 98, 99), (94, 93, 125, 126), (81, 80, 112, 113), (68, 67, 99, 100), (95, 94, 126, 127), (82, 81, 113, 114), (69, 68, 100, 101), (65, 95, 127, 97), (83, 82, 114, 115), (70, 69, 101, 102), (84, 83, 115, 116), (71, 70, 102, 103), (85, 84, 116, 117), (72, 71, 103, 104), (86, 85, 117, 118), (73, 72, 104, 105), (87, 86, 118, 119), (74, 73, 105, 106), (88, 87, 119, 120), (75, 74, 106, 107), (89, 88, 120, 121), (76, 75, 107, 108), (90, 89, 121, 122), (77, 76, 108, 109), (91, 90, 122, 123), (78, 77, 109, 110)])
me_cylinder_003.polygons.foreach_set('use_smooth', [True] * 98)
me_cylinder_003.materials.append(mat_material_003)
me_cylinder_003.use_remesh_preserve_volume = False
me_cylinder_003.use_remesh_preserve_attributes = False
me_cylinder_003.use_mirror_vertex_groups = False
me_cylinder_003.update()

# ---- objects
ob_cube_004 = bpy.data.objects.new('Cube.004', me_cube_011)
ob_cylinder_002 = bpy.data.objects.new('Cylinder.002', me_cylinder_007)
ob_cylinder_001 = bpy.data.objects.new('Cylinder.001', me_cylinder_005)
ob_cube_005 = bpy.data.objects.new('Cube.005', me_cube_010)
ob_cube_003 = bpy.data.objects.new('Cube.003', me_cube_008)
ob_cube_002 = bpy.data.objects.new('Cube.002', me_cube_007)
ob_cube_001 = bpy.data.objects.new('Cube.001', me_cube_006)
ob_cube = bpy.data.objects.new('Cube', me_cube_004)
ob_cylinder = bpy.data.objects.new('Cylinder', me_cylinder_003)
ob_sun = bpy.data.objects.new('Sun', light_sun)
ob_camera = bpy.data.objects.new('Camera', cam_camera_001)

# ---- transforms, parenting, visibility, modifiers, constraints
ob_cube_004.location = (2.295, 0.08373, 7.68)
ob_cube_004.rotation_euler = (0.0, -0.0, 2.215)
ob_cube_004.scale = (0.6453, 0.6453, 0.6453)
ob_cube_004.lineart.crease_threshold = 0.0
_m = ob_cube_004.modifiers.new('Mirror', 'MIRROR')
_m = ob_cube_004.modifiers.new('Bevel', 'BEVEL')
_m.limit_method = 'NONE'
_m.spread = 0.0
ob_cylinder_002.location = (-0.004658, 0.1841, 0.0)
ob_cylinder_002.rotation_euler = (0.0, -0.0, 3.123)
ob_cylinder_002.lineart.crease_threshold = 0.0
_m = ob_cylinder_002.modifiers.new('Mirror', 'MIRROR')
ob_cylinder_001.location = (-0.004658, 0.1841, 0.0)
ob_cylinder_001.rotation_euler = (0.0, -0.0, 3.123)
ob_cylinder_001.lineart.crease_threshold = 0.0
ob_cube_005.location = (-2.313, 0.08373, 7.68)
ob_cube_005.rotation_euler = (0.0, 0.0, 4.03)
ob_cube_005.scale = (0.6453, 0.6453, 0.6453)
ob_cube_005.lineart.crease_threshold = 0.0
_m = ob_cube_005.modifiers.new('Mirror', 'MIRROR')
_m = ob_cube_005.modifiers.new('Bevel', 'BEVEL')
_m.limit_method = 'NONE'
_m.spread = 0.0
ob_cube_003.location = (0.5729, 0.1555, 6.742)
ob_cube_003.rotation_euler = (-1.306e-07, 1.515, -0.01878)
ob_cube_003.scale = (0.3, 0.4721, 0.3)
ob_cube_003.lineart.crease_threshold = 0.0
_m = ob_cube_003.modifiers.new('SimpleDeform', 'SIMPLE_DEFORM')
_m.deform_method = 'TAPER'
_m.deform_axis = 'Z'
_m.factor = -0.3846
_m.angle = -0.3846
_m = ob_cube_003.modifiers.new('Bevel', 'BEVEL')
_m.limit_method = 'NONE'
_m.spread = 0.0
ob_cube_002.location = (-0.5825, 0.1973, 6.742)
ob_cube_002.rotation_euler = (-1.306e-07, 1.515, 3.123)
ob_cube_002.scale = (0.3, 0.4721, 0.3)
ob_cube_002.lineart.crease_threshold = 0.0
_m = ob_cube_002.modifiers.new('SimpleDeform', 'SIMPLE_DEFORM')
_m.deform_method = 'TAPER'
_m.deform_axis = 'Z'
_m.factor = -0.3846
_m.angle = -0.3846
_m = ob_cube_002.modifiers.new('Bevel', 'BEVEL')
_m.limit_method = 'NONE'
_m.spread = 0.0
ob_cube_001.location = (-0.004614, 0.1864, 2.858)
ob_cube_001.rotation_euler = (0.0, -0.0, 3.123)
ob_cube_001.scale = (0.9649, 0.9649, 0.6707)
ob_cube_001.lineart.crease_threshold = 0.0
_m = ob_cube_001.modifiers.new('SimpleDeform', 'SIMPLE_DEFORM')
_m.deform_method = 'TAPER'
_m.deform_axis = 'Z'
_m.factor = -0.3846
_m.angle = -0.3846
_m = ob_cube_001.modifiers.new('Bevel', 'BEVEL')
_m.limit_method = 'NONE'
_m.spread = 0.0
ob_cube.location = (-0.004658, 0.1841, 0.0)
ob_cube.rotation_euler = (0.0, -0.0, 3.123)
ob_cube.lineart.crease_threshold = 0.0
_m = ob_cube.modifiers.new('Bevel', 'BEVEL')
_m.limit_method = 'NONE'
_m.spread = 0.0
ob_cylinder.location = (-0.004658, 0.1841, 0.0)
ob_cylinder.rotation_euler = (0.0, -0.0, 3.123)
ob_cylinder.lineart.crease_threshold = 0.0
_m = ob_cylinder.modifiers.new('Bevel', 'BEVEL')
_m.limit_method = 'NONE'
_m.spread = 0.0
ob_sun.location = (-0.004658, 0.1841, 14.0)
ob_sun.rotation_euler = (7.727e-14, -1.399e-13, 9.842)
ob_sun.lineart.crease_threshold = 0.0
ob_camera.location = (0.0, -13.91, 0.2)
ob_camera.rotation_euler = (1.893, 7.033e-17, 1.143e-17)
ob_camera.lineart.crease_threshold = 0.0

# ---- collection membership
col_collection_1.objects.link(ob_cube_004)
col_collection_1.objects.link(ob_cylinder_002)
col_collection_1.objects.link(ob_cylinder_001)
col_collection_1.objects.link(ob_cube_005)
col_collection_1.objects.link(ob_cube_003)
col_collection_1.objects.link(ob_cube_002)
col_collection_1.objects.link(ob_cube_001)
col_collection_1.objects.link(ob_cube)
col_collection_1.objects.link(ob_cylinder)
col_collection_1.objects.link(ob_sun)
col_collection_1.objects.link(ob_camera)

# ---- scene / render settings (as saved in the file)
scene.camera = ob_camera
scene.frame_start = 1; scene.frame_end = 250; scene.frame_set(2)
scene.render.engine = 'BLENDER_EEVEE_NEXT'
scene.render.resolution_x = 128
scene.render.resolution_y = 128
scene.render.dither_intensity = 0.0
scene.render.film_transparent = True
scene.cycles.use_denoising = False
scene.cycles.samples = 10
scene.cycles.sampling_pattern = 'TABULATED_SOBOL'
scene.cycles.light_sampling_threshold = 0.0
scene.cycles.use_adaptive_sampling = False
scene.cycles.use_light_tree = False
scene.cycles.blur_glossy = 0.0
scene.cycles.pixel_filter_type = 'GAUSSIAN'
scene.cycles.sample_clamp_indirect = 0.0
scene.view_settings.view_transform = 'Standard'
bpy.context.view_layer.update()
